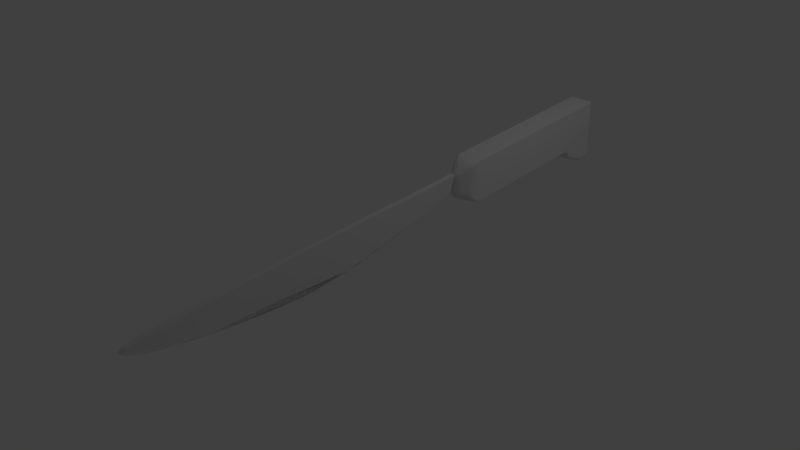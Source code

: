 # Source: Knife.blend  (saved by Blender 2.72.0; exported with 4.5.12 LTS)
import bpy
from mathutils import Matrix  # noqa: F401  (used for matrix-valued properties, if any)

bpy.ops.wm.read_factory_settings(use_empty=True)
scene = bpy.context.scene
scene.name = 'Scene'

# ---- collections
col_collection_1 = bpy.data.collections.new('Collection 1'); scene.collection.children.link(col_collection_1)

# ---- materials (node trees are filled in below, after node groups)
mat_material = bpy.data.materials.new('Material')
mat_material.alpha_threshold = 0.0
mat_material.use_transparent_shadow = False
mat_material.roughness = 0.5
mat_material.line_color = (0.0, 0.0, 0.0, 1.0)

# ---- material node trees

# ---- world
world_world = bpy.data.worlds.new('World'); scene.world = world_world
world_world.color = (0.05088, 0.05088, 0.05088)
world_world.use_sun_shadow = False
world_world.sun_shadow_jitter_overblur = 0.0
world_world.cycles.sampling_method = 'MANUAL'
world_world.cycles.sample_map_resolution = 256

# ---- lights
light_lamp = bpy.data.lights.new('Lamp', 'POINT')
light_lamp.transmission_factor = 0.0
light_lamp.cutoff_distance = 30.0
light_lamp.energy = 100.0
light_lamp.shadow_buffer_clip_start = 1.001
light_lamp.shadow_soft_size = 0.1
light_lamp.shadow_maximum_resolution = 0.006
light_lamp.use_absolute_resolution = True
light_lamp.cycles.use_multiple_importance_sampling = False

# ---- meshes
me_mesh = bpy.data.meshes.new('Mesh')
me_mesh.from_pydata([(1.0, 1.51e-07, -8.742e-08), (0.8185, 0.02509, -6.832e-08), (0.6261, 0.06052, -4.982e-08), (0.4237, 0.1039, -3.174e-08), (0.2123, 0.1529, -1.393e-08), (-0.007104, 0.205, 3.758e-09), (-0.2337, 0.258, 2.149e-08), (-0.4665, 0.3093, 3.942e-08), (-0.7045, 0.3567, 5.772e-08), (-0.9468, 0.3977, 7.653e-08), (-1.192, 0.4299, 9.601e-08), (-1.441, 0.451, 1.163e-07), (-1.69, 0.4586, 1.376e-07), (-1.967, 0.4448, 1.562e-07), (-2.288, 0.4064, 1.688e-07), (-2.635, 0.348, 1.765e-07), (-2.991, 0.2739, 1.805e-07), (-3.34, 0.1887, 1.819e-07), (-3.664, 0.09681, 1.818e-07), (-3.947, 0.002737, 1.811e-07), (-4.171, -0.08904, 1.812e-07), (-4.319, -0.1741, 1.83e-07), (-4.375, -0.2478, -0.05), (-4.322, -0.3058, -0.05), (-4.142, -0.3437, -0.05), (-3.996, -0.3525, -0.05), (-3.762, -0.3588, -0.05), (-3.458, -0.3631, -0.05), (-3.1, -0.3654, -0.05), (-2.708, -0.3661, -0.05), (-2.299, -0.3653, -0.05), (-1.891, -0.3633, -0.05), (-1.501, -0.3603, -0.05), (-1.148, -0.3566, -0.05), (-0.8496, -0.3525, -0.05), (-0.6236, -0.3481, -0.05), (-0.4878, -0.3437, -0.05), (-0.2217, -0.3319, -0.05), (0.01577, -0.3249, -0.05), (0.2271, -0.3218, -0.05), (0.4147, -0.3219, -0.05), (0.5811, -0.3245, -0.05), (0.7286, -0.3286, -0.05), (0.8597, -0.3336, -0.05), (0.977, -0.3386, -0.05), (1.083, -0.3429, -0.05), (1.179, -0.3457, -0.05), (1.269, -0.3462, -0.05), (1.355, -0.3437, -0.05), (1.598, -0.3263, -0.05), (1.768, -0.3035, -0.05), (1.873, -0.2764, -0.05), (1.919, -0.246, -0.05), (1.914, -0.2131, -4.059e-08), (1.863, -0.1789, -5.731e-08), (1.774, -0.1443, -7.412e-08), (1.655, -0.1103, -8.897e-08), (1.51, -0.07787, -9.978e-08), (1.349, -0.04801, -1.045e-07), (1.176, -0.02173, -1.011e-07), (-4.375, -0.2478, 0.05), (-4.322, -0.3058, 0.05), (-4.142, -0.3437, 0.05), (-3.996, -0.3525, 0.05), (-3.762, -0.3588, 0.05), (-3.458, -0.3631, 0.05), (-3.1, -0.3654, 0.05), (-2.708, -0.3661, 0.05), (-2.299, -0.3653, 0.05), (-1.891, -0.3633, 0.05), (-1.501, -0.3603, 0.05), (-1.148, -0.3566, 0.05), (-0.8496, -0.3525, 0.05), (-0.6236, -0.3481, 0.05), (-0.4878, -0.3437, 0.05), (-0.2217, -0.3319, 0.05), (0.01577, -0.3249, 0.05), (0.2271, -0.3218, 0.05), (0.4147, -0.3219, 0.05), (0.5811, -0.3245, 0.05), (0.7286, -0.3286, 0.05), (0.8597, -0.3336, 0.05), (0.977, -0.3386, 0.05), (1.083, -0.3429, 0.05), (1.179, -0.3457, 0.05), (1.269, -0.3462, 0.05), (1.355, -0.3437, 0.05), (1.598, -0.3263, 0.05), (1.768, -0.3035, 0.05), (1.873, -0.2764, 0.05), (1.919, -0.246, 0.05)], [], [(60, 21, 22), (23, 61, 60, 22), (24, 62, 61, 23), (25, 63, 62, 24), (26, 27, 28, 29, 30, 31, 32, 33, 34, 35, 36, 37, 38, 39, 40, 41, 42, 43, 44, 45, 46, 47, 48, 49, 50, 51, 52, 90, 89, 88, 87, 86, 85, 84, 83, 82, 81, 80, 79, 78, 77, 76, 75, 74, 73, 72, 71, 70, 69, 68, 67, 66, 65, 64, 63, 25), (53, 90, 52), (0, 1, 2, 3, 4, 5, 6, 7, 8, 9, 10, 11, 12, 13, 14, 15, 16, 17, 18, 19, 20, 21, 60, 61, 62, 63, 64, 65, 66, 67, 68, 69, 70, 71, 72, 73, 74, 75, 76, 77, 78, 79, 80, 81, 82, 83, 84, 85, 86, 87, 88, 89, 90, 53, 54, 55, 56, 57, 58, 59), (0, 59, 58, 57, 56, 55, 54, 52, 51, 50, 49, 48, 47, 46, 45, 44, 43, 42, 41, 40, 39, 38, 37, 36, 35, 34, 33, 32, 31, 30, 29, 28, 27, 26, 25, 24, 23, 22, 21, 20, 19, 18, 17, 16, 15, 14, 13, 12, 11, 10, 9, 8, 7, 6, 5, 4, 3, 2, 1)])
_uv = me_mesh.uv_layers.new(name='UVMap')
_uv.uv.foreach_set('vector', [0.952, 0.009181, 1.0, 0.0, 1.0, 0.01673, 0.952, 0.009215, 0.8974, 0.009215, 0.8974, 0.0, 0.952, 0.0, 0.952, 0.03817, 0.8974, 0.03817, 0.8974, 0.009215, 0.952, 0.009215, 0.952, 0.06133, 0.8974, 0.06133, 0.8974, 0.03817, 0.952, 0.03817, 0.952, 0.09847, 0.952, 0.1468, 0.952, 0.2034, 0.952, 0.2655, 0.952, 0.3303, 0.952, 0.3949, 0.952, 0.4565, 0.952, 0.5124, 0.952, 0.5595, 0.952, 0.5953, 0.952, 0.6167, 0.952, 0.6587, 0.952, 0.6962, 0.952, 0.7296, 0.952, 0.7593, 0.952, 0.7857, 0.952, 0.8091, 0.952, 0.8299, 0.952, 0.8485, 0.952, 0.8653, 0.952, 0.8807, 0.952, 0.895, 0.952, 0.9085, 0.952, 0.9467, 0.952, 0.9734, 0.952, 0.9896, 0.952, 0.9965, 0.8974, 0.9965, 0.8974, 0.9896, 0.8974, 0.9734, 0.8974, 0.9467, 0.8974, 0.9085, 0.8974, 0.895, 0.8974, 0.8807, 0.8974, 0.8653, 0.8974, 0.8485, 0.8974, 0.8299, 0.8974, 0.8091, 0.8974, 0.7857, 0.8974, 0.7593, 0.8974, 0.7296, 0.8974, 0.6962, 0.8974, 0.6587, 0.8974, 0.6167, 0.8974, 0.5953, 0.8974, 0.5595, 0.8974, 0.5124, 0.8974, 0.4565, 0.8974, 0.3949, 0.8974, 0.3303, 0.8974, 0.2655, 0.8974, 0.2034, 0.8974, 0.1468, 0.8974, 0.09847, 0.8974, 0.06133, 0.952, 0.06133, 0.952, 0.02467, 0.9701, 0.01673, 0.9701, 0.03261, 0.7059, 0.8542, 0.6917, 0.8253, 0.6719, 0.7948, 0.6477, 0.7627, 0.6205, 0.7292, 0.5915, 0.6943, 0.562, 0.6584, 0.5334, 0.6214, 0.507, 0.5837, 0.484, 0.5452, 0.4657, 0.5062, 0.4535, 0.4668, 0.4487, 0.4272, 0.4554, 0.3831, 0.4753, 0.3321, 0.506, 0.277, 0.5453, 0.2203, 0.5906, 0.1648, 0.6396, 0.1133, 0.6899, 0.06831, 0.7391, 0.03264, 0.7849, 0.008975, 0.8273, 0.0, 0.859, 0.008429, 0.8801, 0.03696, 0.8853, 0.06007, 0.8895, 0.09725, 0.8927, 0.1456, 0.895, 0.2024, 0.8965, 0.2647, 0.8973, 0.3298, 0.8974, 0.3946, 0.8969, 0.4565, 0.8959, 0.5126, 0.8946, 0.56, 0.8928, 0.5959, 0.8908, 0.6175, 0.8852, 0.6598, 0.8821, 0.6975, 0.8811, 0.7311, 0.8817, 0.7609, 0.8835, 0.7873, 0.8862, 0.8108, 0.8893, 0.8316, 0.8924, 0.8502, 0.895, 0.867, 0.8968, 0.8823, 0.8974, 0.8967, 0.8962, 0.9103, 0.8875, 0.9489, 0.8756, 0.976, 0.8612, 0.9926, 0.8448, 1.0, 0.8244, 0.9991, 0.8057, 0.9911, 0.7866, 0.9771, 0.7678, 0.958, 0.7497, 0.9352, 0.733, 0.9095, 0.7182, 0.8821, 0.2572, 0.1458, 0.2695, 0.1179, 0.2843, 0.09052, 0.301, 0.06485, 0.3191, 0.04196, 0.3379, 0.02294, 0.357, 0.008878, 0.3961, 0.0, 0.4125, 0.007357, 0.427, 0.02403, 0.4388, 0.05111, 0.4476, 0.08969, 0.4487, 0.1033, 0.4481, 0.1177, 0.4463, 0.133, 0.4437, 0.1498, 0.4406, 0.1684, 0.4375, 0.1892, 0.4348, 0.2127, 0.433, 0.2391, 0.4324, 0.2689, 0.4334, 0.3025, 0.4365, 0.3402, 0.4421, 0.3825, 0.4441, 0.4041, 0.4459, 0.44, 0.4473, 0.4874, 0.4482, 0.5435, 0.4487, 0.6054, 0.4486, 0.6702, 0.4478, 0.7353, 0.4463, 0.7976, 0.444, 0.8544, 0.4408, 0.9028, 0.4366, 0.9399, 0.4314, 0.963, 0.4103, 0.9916, 0.3786, 1.0, 0.3362, 0.991, 0.2904, 0.9674, 0.2412, 0.9317, 0.1909, 0.8867, 0.1419, 0.8352, 0.09658, 0.7797, 0.05735, 0.723, 0.02659, 0.6679, 0.006678, 0.6169, 0.0, 0.5728, 0.004844, 0.5332, 0.01704, 0.4938, 0.03529, 0.4548, 0.05829, 0.4163, 0.08474, 0.3786, 0.1133, 0.3416, 0.1428, 0.3057, 0.1718, 0.2708, 0.199, 0.2373, 0.2232, 0.2052, 0.243, 0.1747])
me_mesh.use_remesh_preserve_volume = False
me_mesh.use_remesh_preserve_attributes = False
me_mesh.use_mirror_vertex_groups = False
me_mesh.update()
me_cube = bpy.data.meshes.new('Cube')
me_cube.from_pydata([(-0.2401, -0.7049, -0.4), (0.2399, -0.7049, -0.4), (-0.2401, 2.428, -0.6), (-0.1894, 2.279, -0.6314), (-0.2401, 2.2, -0.5154), (-0.2392, 2.402, -0.6144), (-0.2352, 2.374, -0.6267), (-0.2274, 2.345, -0.6353), (-0.2162, 2.318, -0.6386), (-0.2031, 2.296, -0.6368), (-0.1967, 2.257, -0.6214), (-0.2052, 2.237, -0.6067), (-0.2147, 2.22, -0.5867), (-0.2243, 2.208, -0.5631), (-0.2328, 2.201, -0.5388), (0.2399, 2.2, -0.5154), (0.1891, 2.279, -0.6314), (0.2399, 2.428, -0.6), (0.2326, 2.201, -0.5388), (0.224, 2.208, -0.5631), (0.2145, 2.22, -0.5866), (0.205, 2.237, -0.6067), (0.1964, 2.257, -0.6214), (0.2028, 2.296, -0.6368), (0.2159, 2.318, -0.6386), (0.2271, 2.345, -0.6353), (0.235, 2.374, -0.6268), (0.2389, 2.402, -0.6144), (0.1891, 2.915, -0.8), (-0.1894, 2.915, -0.8), (-0.1894, 2.621, -0.7686), (-0.2401, 2.716, -0.7154), (-0.1894, 2.785, -0.8), (-0.203, 2.631, -0.7705), (-0.216, 2.644, -0.7686), (-0.2274, 2.661, -0.7616), (-0.1894, 2.644, -0.7769), (-0.2033, 2.654, -0.7773), (-0.2161, 2.665, -0.7756), (-0.2265, 2.677, -0.7708), (-0.1894, 2.671, -0.785), (-0.2034, 2.678, -0.7841), (-0.2156, 2.684, -0.7821), (-0.2247, 2.692, -0.7786), (-0.222, 2.703, -0.7835), (-0.239, 2.726, -0.7381), (-0.235, 2.738, -0.7599), (-0.2274, 2.75, -0.7788), (-0.239, 2.699, -0.7328), (-0.2363, 2.709, -0.7506), (-0.2328, 2.721, -0.7674), (-0.2265, 2.732, -0.7814), (-0.235, 2.68, -0.7487), (-0.2325, 2.693, -0.7618), (-0.2297, 2.705, -0.7737), (-0.2247, 2.715, -0.7832), (-0.1894, 2.76, -0.7993), (-0.1894, 2.732, -0.7968), (-0.1894, 2.702, -0.7921), (-0.203, 2.775, -0.7981), (-0.2032, 2.751, -0.7956), (-0.2034, 2.727, -0.7936), (-0.2034, 2.702, -0.7902), (-0.2161, 2.763, -0.7914), (-0.216, 2.742, -0.7901), (-0.2156, 2.722, -0.7893), (-0.215, 2.702, -0.7872), (0.1891, 2.785, -0.8), (0.2399, 2.716, -0.7154), (0.1891, 2.621, -0.7686), (0.2027, 2.775, -0.7981), (0.2158, 2.763, -0.7915), (0.2271, 2.75, -0.7788), (0.1891, 2.76, -0.7993), (0.2031, 2.751, -0.7959), (0.2159, 2.742, -0.7906), (0.2262, 2.732, -0.7815), (0.1891, 2.732, -0.7968), (0.2032, 2.726, -0.7935), (0.2153, 2.722, -0.7893), (0.2244, 2.716, -0.7832), (0.2217, 2.703, -0.7835), (0.2388, 2.699, -0.7328), (0.2347, 2.68, -0.7487), (0.2271, 2.661, -0.7616), (0.2388, 2.726, -0.7381), (0.236, 2.71, -0.7507), (0.2325, 2.693, -0.762), (0.2263, 2.677, -0.7708), (0.2347, 2.738, -0.7599), (0.2323, 2.721, -0.7673), (0.2294, 2.705, -0.7737), (0.2244, 2.692, -0.7786), (0.1891, 2.644, -0.7769), (0.1891, 2.671, -0.785), (0.1891, 2.701, -0.7921), (0.2027, 2.631, -0.7705), (0.203, 2.654, -0.777), (0.2031, 2.678, -0.7841), (0.2031, 2.702, -0.7902), (0.2158, 2.645, -0.7686), (0.2158, 2.665, -0.7752), (0.2153, 2.684, -0.782), (0.2147, 2.702, -0.7872), (-0.2401, 2.906, -0.4), (-0.1836, 3.0, -0.4), (-0.2391, 2.931, -0.4), (-0.2347, 2.955, -0.4), (-0.2259, 2.976, -0.4), (-0.2134, 2.991, -0.4), (-0.1988, 2.998, -0.4), (-0.1836, 3.0, 0.4), (-0.2401, 2.906, 0.4), (-0.1988, 2.998, 0.4), (-0.2134, 2.991, 0.4), (-0.2259, 2.976, 0.4), (-0.2347, 2.956, 0.4), (-0.2391, 2.931, 0.4), (-0.2401, 2.906, -0.6), (-0.1836, 3.0, -0.6), (-0.2391, 2.931, -0.6), (-0.2347, 2.955, -0.6), (-0.2259, 2.976, -0.6), (-0.2134, 2.991, -0.6), (-0.1988, 2.998, -0.6), (-0.1836, 3.0, -0.7154), (-0.2401, 2.906, -0.7154), (-0.1988, 2.998, -0.7154), (-0.2134, 2.991, -0.7154), (-0.2259, 2.976, -0.7154), (-0.2347, 2.955, -0.7154), (-0.2391, 2.931, -0.7154), (-0.1827, 2.998, -0.7382), (-0.2391, 2.904, -0.7382), (-0.1979, 2.997, -0.7382), (-0.2125, 2.989, -0.7382), (-0.225, 2.975, -0.7382), (-0.2337, 2.954, -0.7382), (-0.2381, 2.93, -0.7382), (-0.1787, 2.992, -0.7601), (-0.2352, 2.898, -0.76), (-0.1939, 2.99, -0.7601), (-0.2085, 2.983, -0.7601), (-0.221, 2.968, -0.76), (-0.2298, 2.947, -0.76), (-0.2342, 2.923, -0.76), (-0.1708, 2.979, -0.7788), (-0.2274, 2.885, -0.7788), (-0.1861, 2.977, -0.7788), (-0.2007, 2.97, -0.7788), (-0.2132, 2.955, -0.7788), (-0.222, 2.934, -0.7788), (-0.2264, 2.91, -0.7788), (-0.1596, 2.96, -0.7919), (-0.2161, 2.866, -0.7917), (-0.1748, 2.958, -0.7918), (-0.1895, 2.951, -0.7918), (-0.202, 2.936, -0.7918), (-0.2107, 2.916, -0.7918), (-0.2151, 2.891, -0.7917), (-0.203, 2.844, -0.7983), (-0.1465, 2.938, -0.7985), (-0.1894, 2.915, -0.8), (-0.202, 2.869, -0.7983), (-0.1976, 2.894, -0.7984), (-0.1889, 2.915, -0.7984), (-0.1764, 2.929, -0.7984), (-0.1617, 2.936, -0.7985), (0.1812, 3.0, -0.4), (0.2399, 2.902, -0.4), (0.197, 2.998, -0.4), (0.2122, 2.991, -0.4), (0.2251, 2.975, -0.4), (0.2342, 2.954, -0.4), (0.2388, 2.929, -0.4), (0.2399, 2.902, 0.4), (0.1812, 3.0, 0.4), (0.2388, 2.929, 0.4), (0.2342, 2.954, 0.4), (0.2252, 2.975, 0.4), (0.2122, 2.991, 0.4), (0.197, 2.998, 0.4), (0.1812, 3.0, -0.6), (0.2399, 2.902, -0.6), (0.197, 2.998, -0.6), (0.2122, 2.991, -0.6), (0.2251, 2.975, -0.6), (0.2342, 2.954, -0.6), (0.2388, 2.929, -0.6), (0.2399, 2.902, -0.7154), (0.1812, 3.0, -0.7154), (0.2388, 2.929, -0.7154), (0.2342, 2.954, -0.7154), (0.2251, 2.975, -0.7154), (0.2122, 2.991, -0.7154), (0.197, 2.998, -0.7154), (0.1441, 2.938, -0.7985), (0.2028, 2.84, -0.7983), (0.1891, 2.915, -0.8), (0.1599, 2.936, -0.7985), (0.1751, 2.929, -0.7984), (0.188, 2.914, -0.7984), (0.1971, 2.892, -0.7984), (0.2017, 2.867, -0.7983), (0.2158, 2.862, -0.7917), (0.1572, 2.96, -0.7919), (0.2148, 2.889, -0.7917), (0.2102, 2.914, -0.7918), (0.2012, 2.936, -0.7918), (0.1882, 2.951, -0.7918), (0.173, 2.958, -0.7918), (0.2271, 2.881, -0.7788), (0.1684, 2.979, -0.7788), (0.2261, 2.907, -0.7788), (0.2215, 2.933, -0.7788), (0.2124, 2.954, -0.7788), (0.1994, 2.969, -0.7788), (0.1843, 2.977, -0.7788), (0.2349, 2.894, -0.76), (0.1763, 2.992, -0.7601), (0.2338, 2.92, -0.76), (0.2293, 2.946, -0.76), (0.2202, 2.967, -0.76), (0.2073, 2.982, -0.7601), (0.1921, 2.99, -0.7601), (0.2389, 2.901, -0.7382), (0.1802, 2.998, -0.7382), (0.2378, 2.927, -0.7382), (0.2333, 2.952, -0.7382), (0.2242, 2.974, -0.7382), (0.2112, 2.989, -0.7382), (0.1961, 2.997, -0.7382), (-0.2401, 2.2, -0.5154), (-0.2401, 1.951, -0.4), (-0.2401, 2.315, -0.4), (-0.2401, 2.195, -0.4843), (-0.2401, 2.176, -0.4545), (-0.2401, 2.137, -0.429), (-0.2401, 2.082, -0.4111), (-0.2401, 2.018, -0.4021), (0.2399, 1.951, -0.4), (0.2399, 2.2, -0.5154), (0.2399, 2.449, -0.4), (0.2399, 2.018, -0.4021), (0.2399, 2.082, -0.4111), (0.2399, 2.137, -0.4289), (0.2399, 2.176, -0.4545), (0.2399, 2.195, -0.4843), (0.1669, -1.096, -0.2093), (0.01686, -1.104, -0.3385), (0.2399, -0.8791, -0.4), (0.1539, -1.11, -0.2373), (0.1349, -1.12, -0.2658), (0.1094, -1.125, -0.2928), (0.1864, -1.068, -0.2368), (0.1751, -1.074, -0.2673), (0.1604, -1.081, -0.2944), (0.1402, -1.085, -0.3175), (0.2052, -1.034, -0.2689), (0.1949, -1.039, -0.297), (0.1818, -1.045, -0.3199), (0.1649, -1.05, -0.3375), (0.1788, -1.026, -0.3488), (0.04892, -1.074, -0.3549), (0.08645, -1.037, -0.3707), (0.1283, -0.9958, -0.3846), (0.04725, -1.115, -0.3291), (0.0827, -1.078, -0.346), (0.1181, -1.041, -0.3626), (0.1526, -1.005, -0.3748), (0.07875, -1.123, -0.3142), (0.1136, -1.082, -0.3341), (0.1445, -1.046, -0.3517), (0.1707, -1.016, -0.3624), (0.2383, -0.9133, -0.3726), (0.2325, -0.9521, -0.3405), (0.2216, -0.9938, -0.3047), (0.2078, -0.9135, -0.3987), (0.2119, -0.9424, -0.3761), (0.2141, -0.9718, -0.3523), (0.21, -1.004, -0.3257), (0.1702, -0.9529, -0.3938), (0.1835, -0.9726, -0.3778), (0.1936, -0.9924, -0.3608), (0.1951, -1.015, -0.3415), (-0.2401, -0.8791, -0.4), (-0.06331, -1.104, -0.3385), (-0.1903, -1.11, -0.1976), (-0.2147, -0.9135, -0.3987), (-0.1849, -0.9529, -0.3938), (-0.1517, -0.9958, -0.3846), (-0.2391, -0.9136, -0.3709), (-0.2183, -0.9429, -0.3748), (-0.1963, -0.9728, -0.3772), (-0.172, -1.006, -0.3742), (-0.2351, -0.9535, -0.3368), (-0.2205, -0.9736, -0.3492), (-0.2048, -0.9937, -0.3588), (-0.1874, -1.017, -0.361), (-0.1949, -1.028, -0.3465), (-0.09268, -1.116, -0.3284), (-0.122, -1.125, -0.3122), (-0.149, -1.13, -0.289), (-0.08876, -1.074, -0.3549), (-0.1194, -1.079, -0.3457), (-0.1465, -1.085, -0.3329), (-0.1694, -1.088, -0.3146), (-0.1185, -1.037, -0.3707), (-0.146, -1.042, -0.3619), (-0.1684, -1.048, -0.3503), (-0.1858, -1.052, -0.335), (-0.2036, -1.078, -0.2267), (-0.2164, -1.04, -0.2607), (-0.2276, -0.9973, -0.2988), (-0.1829, -1.12, -0.2284), (-0.1959, -1.082, -0.2594), (-0.2091, -1.044, -0.2907), (-0.2186, -1.007, -0.3214), (-0.1695, -1.127, -0.2596), (-0.1851, -1.086, -0.2893), (-0.1991, -1.049, -0.3158), (-0.2073, -1.018, -0.3385), (0.01686, -1.104, 0.3385), (0.1669, -1.096, 0.2093), (0.2399, -0.8791, 0.4), (0.04722, -1.115, 0.3291), (0.07871, -1.123, 0.3142), (0.1094, -1.125, 0.2928), (0.04895, -1.074, 0.3549), (0.0831, -1.078, 0.3464), (0.1136, -1.083, 0.3346), (0.14, -1.085, 0.3177), (0.0865, -1.037, 0.3707), (0.1186, -1.041, 0.3626), (0.1446, -1.046, 0.3518), (0.1648, -1.05, 0.3376), (0.1788, -1.026, 0.3488), (0.1864, -1.068, 0.2368), (0.2051, -1.034, 0.2688), (0.2216, -0.9939, 0.3046), (0.1538, -1.11, 0.2374), (0.1747, -1.074, 0.2669), (0.195, -1.039, 0.2966), (0.2098, -1.004, 0.3257), (0.1349, -1.12, 0.2659), (0.1598, -1.081, 0.2944), (0.1817, -1.045, 0.3198), (0.195, -1.015, 0.3415), (0.2078, -0.9135, 0.3987), (0.1703, -0.9529, 0.3938), (0.1284, -0.9958, 0.3846), (0.2383, -0.9134, 0.3725), (0.2119, -0.9423, 0.3761), (0.1839, -0.9723, 0.3782), (0.1527, -1.005, 0.3749), (0.2325, -0.9521, 0.3404), (0.2138, -0.9721, 0.3519), (0.1936, -0.9924, 0.3608), (0.1706, -1.016, 0.3624), (-0.2401, -0.8791, 0.4), (-0.1903, -1.11, 0.1976), (-0.06331, -1.104, 0.3385), (-0.2391, -0.9136, 0.3709), (-0.2351, -0.9535, 0.3368), (-0.2276, -0.9973, 0.2988), (-0.2147, -0.9135, 0.3987), (-0.2183, -0.9428, 0.3748), (-0.2207, -0.9732, 0.3495), (-0.2187, -1.007, 0.3214), (-0.1849, -0.9529, 0.3938), (-0.196, -0.9732, 0.3769), (-0.2048, -0.9937, 0.3588), (-0.2074, -1.017, 0.3384), (-0.1949, -1.028, 0.3465), (-0.1829, -1.12, 0.2284), (-0.1695, -1.127, 0.2595), (-0.149, -1.13, 0.289), (-0.2036, -1.078, 0.2267), (-0.1964, -1.082, 0.2599), (-0.1856, -1.087, 0.2893), (-0.1695, -1.088, 0.3144), (-0.2164, -1.04, 0.2608), (-0.2091, -1.044, 0.2911), (-0.1992, -1.049, 0.3158), (-0.1858, -1.052, 0.335), (-0.08874, -1.074, 0.3549), (-0.1185, -1.037, 0.3707), (-0.1517, -0.9958, 0.3846), (-0.09271, -1.116, 0.3284), (-0.119, -1.079, 0.3453), (-0.1456, -1.042, 0.362), (-0.1719, -1.006, 0.3741), (-0.122, -1.125, 0.3122), (-0.1464, -1.085, 0.3324), (-0.1684, -1.048, 0.3503), (-0.1874, -1.017, 0.3609), (-0.1078, -1.3, -0.1019), (-0.05245, -1.196, -0.2844), (0.08607, -1.204, -0.1461), (-0.09981, -1.298, -0.1355), (-0.0905, -1.29, -0.1715), (-0.08013, -1.274, -0.2079), (-0.07392, -1.298, -0.1083), (-0.06582, -1.293, -0.1422), (-0.05846, -1.286, -0.1752), (-0.05066, -1.274, -0.2059), (-0.03702, -1.29, -0.1157), (-0.03228, -1.286, -0.1482), (-0.02891, -1.281, -0.1777), (-0.02471, -1.273, -0.2027), (-0.006896, -1.269, -0.1985), (-0.02376, -1.209, -0.2737), (0.005793, -1.219, -0.2572), (0.03431, -1.224, -0.2342), (-0.06044, -1.224, -0.2653), (-0.03218, -1.233, -0.2531), (-0.004626, -1.24, -0.24), (0.01982, -1.243, -0.2222), (-0.06976, -1.25, -0.2399), (-0.04137, -1.255, -0.2311), (-0.0154, -1.258, -0.2222), (0.005416, -1.259, -0.2097), (0.064, -1.229, -0.1398), (0.03568, -1.254, -0.1323), (0.001124, -1.276, -0.124), (0.07465, -1.214, -0.1755), (0.05132, -1.236, -0.1691), (0.02713, -1.258, -0.1618), (-0.0004756, -1.275, -0.1545), (0.05762, -1.222, -0.2055), (0.03733, -1.241, -0.1973), (0.01779, -1.259, -0.1885), (-0.003292, -1.273, -0.1808), (-0.1544, -1.19, -0.1506), (-0.02189, -1.196, -0.2844), (0.01633, -1.3, -0.1019), (-0.1462, -1.202, -0.1803), (-0.1318, -1.211, -0.2103), (-0.1104, -1.215, -0.2384), (-0.1384, -1.219, -0.1436), (-0.128, -1.228, -0.1728), (-0.1164, -1.234, -0.2008), (-0.09959, -1.237, -0.2251), (-0.1161, -1.248, -0.1354), (-0.1082, -1.252, -0.1645), (-0.1001, -1.254, -0.1909), (-0.08804, -1.255, -0.2117), (-0.07747, -1.267, -0.2), (-0.01637, -1.224, -0.2653), (-0.009943, -1.25, -0.2399), (-0.002782, -1.274, -0.208), (-0.05209, -1.206, -0.2753), (-0.04635, -1.23, -0.2543), (-0.04005, -1.254, -0.2323), (-0.03361, -1.273, -0.2065), (-0.08231, -1.213, -0.2603), (-0.07487, -1.235, -0.2417), (-0.06696, -1.255, -0.2237), (-0.06002, -1.271, -0.2037), (-0.01708, -1.298, -0.1089), (-0.05213, -1.289, -0.1171), (-0.08675, -1.272, -0.1262), (0.01081, -1.298, -0.1356), (-0.0229, -1.292, -0.1427), (-0.05537, -1.285, -0.1493), (-0.08496, -1.272, -0.1562), (0.004379, -1.29, -0.1716), (-0.02816, -1.285, -0.1758), (-0.05745, -1.279, -0.1787), (-0.08186, -1.27, -0.1823), (-0.1078, -1.3, 0.1019), (0.08607, -1.204, 0.1461), (-0.05245, -1.196, 0.2844), (-0.07396, -1.298, 0.1083), (-0.03706, -1.29, 0.1157), (0.00108, -1.276, 0.124), (-0.0998, -1.298, 0.1356), (-0.06589, -1.293, 0.1422), (-0.03247, -1.286, 0.1481), (-0.0006508, -1.275, 0.1544), (-0.09049, -1.29, 0.1716), (-0.05836, -1.285, 0.1753), (-0.02892, -1.281, 0.1777), (-0.003315, -1.273, 0.1807), (-0.006896, -1.269, 0.1985), (0.07466, -1.214, 0.1755), (0.05764, -1.222, 0.2055), (0.03434, -1.224, 0.2341), (0.06397, -1.229, 0.1398), (0.05131, -1.237, 0.169), (0.03781, -1.242, 0.1973), (0.01997, -1.243, 0.2221), (0.03565, -1.254, 0.1323), (0.02663, -1.258, 0.1618), (0.01779, -1.259, 0.1885), (0.005445, -1.259, 0.2097), (-0.06044, -1.224, 0.2653), (-0.06974, -1.25, 0.2399), (-0.08012, -1.274, 0.208), (-0.02373, -1.209, 0.2737), (-0.03209, -1.233, 0.2531), (-0.04127, -1.255, 0.2316), (-0.05051, -1.274, 0.2061), (0.005827, -1.219, 0.2572), (-0.004612, -1.239, 0.2395), (-0.01538, -1.258, 0.2222), (-0.02464, -1.273, 0.2028), (-0.02189, -1.196, 0.2844), (-0.1544, -1.19, 0.1506), (0.01633, -1.3, 0.1019), (-0.05206, -1.206, 0.2753), (-0.08227, -1.213, 0.2603), (-0.1103, -1.215, 0.2385), (-0.01636, -1.224, 0.2653), (-0.04637, -1.231, 0.2543), (-0.07494, -1.236, 0.2422), (-0.09948, -1.237, 0.2253), (-0.009935, -1.25, 0.2399), (-0.04, -1.254, 0.2318), (-0.06695, -1.255, 0.2237), (-0.08803, -1.255, 0.2117), (-0.07747, -1.267, 0.2), (-0.1385, -1.219, 0.1436), (-0.1161, -1.248, 0.1354), (-0.08679, -1.272, 0.1263), (-0.1462, -1.202, 0.1804), (-0.128, -1.227, 0.1728), (-0.1087, -1.252, 0.1646), (-0.08511, -1.272, 0.1563), (-0.1318, -1.211, 0.2104), (-0.1158, -1.234, 0.2008), (-0.1001, -1.254, 0.1909), (-0.08187, -1.27, 0.1824), (0.01081, -1.298, 0.1355), (0.004387, -1.29, 0.1715), (-0.002774, -1.274, 0.2079), (-0.01711, -1.298, 0.109), (-0.02287, -1.292, 0.1427), (-0.02808, -1.285, 0.1756), (-0.03349, -1.273, 0.2064), (-0.05217, -1.289, 0.1171), (-0.05543, -1.284, 0.1494), (-0.05745, -1.279, 0.1787), (-0.05997, -1.271, 0.2037)], [], [(241, 232, 4, 15), (226, 132, 125, 190), (286, 249, 397, 434), (435, 396, 470, 509), (169, 242, 241, 15, 17, 183), (183, 17, 68, 189), (105, 168, 182, 119), (119, 182, 190, 125), (16, 3, 30, 69), (2, 118, 126, 31), (232, 234, 104, 118, 2, 4), (28, 67, 32, 29), (10, 9, 3), (11, 8, 9, 10), (12, 7, 8, 11), (13, 6, 7, 12), (5, 6, 13, 14), (2, 5, 14, 4), (23, 22, 16), (24, 21, 22, 23), (25, 20, 21, 24), (26, 19, 20, 25), (18, 19, 26, 27), (15, 18, 27, 17), (30, 33, 37, 36), (33, 34, 38, 37), (34, 35, 39, 38), (36, 37, 41, 40), (37, 38, 42, 41), (38, 39, 43, 42), (40, 41, 62, 58), (41, 42, 66, 62), (42, 43, 44, 66), (31, 45, 49, 48), (45, 46, 50, 49), (46, 47, 51, 50), (48, 49, 53, 52), (49, 50, 54, 53), (50, 51, 55, 54), (52, 53, 39, 35), (53, 54, 43, 39), (54, 55, 44, 43), (32, 56, 60, 59), (56, 57, 61, 60), (57, 58, 62, 61), (59, 60, 64, 63), (60, 61, 65, 64), (61, 62, 66, 65), (63, 64, 51, 47), (64, 65, 55, 51), (65, 66, 44, 55), (67, 70, 74, 73), (70, 71, 75, 74), (71, 72, 76, 75), (73, 74, 78, 77), (74, 75, 79, 78), (75, 76, 80, 79), (77, 78, 99, 95), (78, 79, 103, 99), (79, 80, 81, 103), (68, 82, 86, 85), (82, 83, 87, 86), (83, 84, 88, 87), (85, 86, 90, 89), (86, 87, 91, 90), (87, 88, 92, 91), (89, 90, 76, 72), (90, 91, 80, 76), (91, 92, 81, 80), (69, 93, 97, 96), (93, 94, 98, 97), (94, 95, 99, 98), (96, 97, 101, 100), (97, 98, 102, 101), (98, 99, 103, 102), (100, 101, 88, 84), (101, 102, 92, 88), (102, 103, 81, 92), (15, 4, 14, 18), (18, 14, 13, 19), (19, 13, 12, 20), (20, 12, 11, 21), (21, 11, 10, 22), (22, 10, 3, 16), (59, 160, 162, 29, 32), (63, 154, 160, 59), (47, 147, 154, 63), (46, 140, 147, 47), (45, 133, 140, 46), (189, 68, 85, 225), (225, 85, 89, 218), (218, 89, 72, 211), (211, 72, 71, 204), (204, 71, 70, 197), (28, 29, 162, 161, 196, 198), (219, 139, 132, 226), (212, 146, 139, 219), (205, 153, 146, 212), (198, 197, 70, 67, 28), (196, 161, 153, 205), (69, 30, 36, 93), (93, 36, 40, 94), (94, 40, 58, 95), (95, 58, 57, 77), (77, 57, 56, 73), (73, 56, 32, 67), (68, 17, 27, 82), (82, 27, 26, 83), (83, 26, 25, 84), (84, 25, 24, 100), (100, 24, 23, 96), (96, 23, 16, 69), (2, 31, 48, 5), (5, 48, 52, 6), (6, 52, 35, 7), (7, 35, 34, 8), (8, 34, 33, 9), (9, 33, 30, 3), (31, 126, 133, 45), (160, 163, 162), (163, 164, 162), (164, 165, 162), (165, 166, 162), (166, 167, 162), (167, 161, 162), (104, 112, 117, 106), (106, 117, 116, 107), (107, 116, 115, 108), (108, 115, 114, 109), (109, 114, 113, 110), (110, 113, 111, 105), (105, 119, 124, 110), (110, 124, 123, 109), (109, 123, 122, 108), (108, 122, 121, 107), (107, 121, 120, 106), (106, 120, 118, 104), (160, 154, 159, 163), (163, 159, 158, 164), (164, 158, 157, 165), (165, 157, 156, 166), (166, 156, 155, 167), (167, 155, 153, 161), (154, 147, 152, 159), (159, 152, 151, 158), (158, 151, 150, 157), (157, 150, 149, 156), (156, 149, 148, 155), (155, 148, 146, 153), (147, 140, 145, 152), (152, 145, 144, 151), (151, 144, 143, 150), (150, 143, 142, 149), (149, 142, 141, 148), (148, 141, 139, 146), (140, 133, 138, 145), (145, 138, 137, 144), (144, 137, 136, 143), (143, 136, 135, 142), (142, 135, 134, 141), (141, 134, 132, 139), (133, 126, 131, 138), (138, 131, 130, 137), (137, 130, 129, 136), (136, 129, 128, 135), (135, 128, 127, 134), (134, 127, 125, 132), (119, 125, 127, 124), (124, 127, 128, 123), (123, 128, 129, 122), (122, 129, 130, 121), (121, 130, 131, 120), (120, 131, 126, 118), (176, 168, 105, 111), (196, 199, 198), (199, 200, 198), (200, 201, 198), (201, 202, 198), (202, 203, 198), (203, 197, 198), (168, 176, 181, 170), (170, 181, 180, 171), (171, 180, 179, 172), (172, 179, 178, 173), (173, 178, 177, 174), (174, 177, 175, 169), (182, 168, 170, 184), (184, 170, 171, 185), (185, 171, 172, 186), (186, 172, 173, 187), (187, 173, 174, 188), (188, 174, 169, 183), (204, 197, 203, 206), (206, 203, 202, 207), (207, 202, 201, 208), (208, 201, 200, 209), (209, 200, 199, 210), (210, 199, 196, 205), (211, 204, 206, 213), (213, 206, 207, 214), (214, 207, 208, 215), (215, 208, 209, 216), (216, 209, 210, 217), (217, 210, 205, 212), (218, 211, 213, 220), (220, 213, 214, 221), (221, 214, 215, 222), (222, 215, 216, 223), (223, 216, 217, 224), (224, 217, 212, 219), (225, 218, 220, 227), (227, 220, 221, 228), (228, 221, 222, 229), (229, 222, 223, 230), (230, 223, 224, 231), (231, 224, 219, 226), (189, 225, 227, 191), (191, 227, 228, 192), (192, 228, 229, 193), (193, 229, 230, 194), (194, 230, 231, 195), (195, 231, 226, 190), (190, 182, 184, 195), (195, 184, 185, 194), (194, 185, 186, 193), (193, 186, 187, 192), (192, 187, 188, 191), (191, 188, 183, 189), (240, 1, 0, 233), (232, 235, 234), (235, 236, 234), (236, 237, 234), (237, 238, 234), (238, 239, 234), (239, 233, 234), (240, 243, 242), (243, 244, 242), (244, 245, 242), (245, 246, 242), (246, 247, 242), (247, 241, 242), (240, 233, 239, 243), (243, 239, 238, 244), (244, 238, 237, 245), (245, 237, 236, 246), (246, 236, 235, 247), (247, 235, 232, 241), (360, 287, 433, 508), (175, 177, 178, 179, 180, 181, 176, 111, 113, 114, 115, 116, 117, 112, 359, 324), (248, 323, 471, 398), (322, 361, 507, 472), (169, 175, 324, 250, 1, 240, 242), (285, 359, 112, 104, 234, 233, 0), (248, 251, 255, 254), (251, 252, 256, 255), (252, 253, 257, 256), (254, 255, 259, 258), (255, 256, 260, 259), (256, 257, 261, 260), (258, 259, 280, 276), (259, 260, 284, 280), (260, 261, 262, 284), (249, 263, 267, 266), (263, 264, 268, 267), (264, 265, 269, 268), (266, 267, 271, 270), (267, 268, 272, 271), (268, 269, 273, 272), (270, 271, 257, 253), (271, 272, 261, 257), (272, 273, 262, 261), (250, 274, 278, 277), (274, 275, 279, 278), (275, 276, 280, 279), (277, 278, 282, 281), (278, 279, 283, 282), (279, 280, 284, 283), (281, 282, 269, 265), (282, 283, 273, 269), (283, 284, 262, 273), (285, 288, 292, 291), (288, 289, 293, 292), (289, 290, 294, 293), (291, 292, 296, 295), (292, 293, 297, 296), (293, 294, 298, 297), (295, 296, 317, 313), (296, 297, 321, 317), (297, 298, 299, 321), (286, 300, 304, 303), (300, 301, 305, 304), (301, 302, 306, 305), (303, 304, 308, 307), (304, 305, 309, 308), (305, 306, 310, 309), (307, 308, 294, 290), (308, 309, 298, 294), (309, 310, 299, 298), (287, 311, 315, 314), (311, 312, 316, 315), (312, 313, 317, 316), (314, 315, 319, 318), (315, 316, 320, 319), (316, 317, 321, 320), (318, 319, 306, 302), (319, 320, 310, 306), (320, 321, 299, 310), (322, 325, 329, 328), (325, 326, 330, 329), (326, 327, 331, 330), (328, 329, 333, 332), (329, 330, 334, 333), (330, 331, 335, 334), (332, 333, 354, 350), (333, 334, 358, 354), (334, 335, 336, 358), (323, 337, 341, 340), (337, 338, 342, 341), (338, 339, 343, 342), (340, 341, 345, 344), (341, 342, 346, 345), (342, 343, 347, 346), (344, 345, 331, 327), (345, 346, 335, 331), (346, 347, 336, 335), (324, 348, 352, 351), (348, 349, 353, 352), (349, 350, 354, 353), (351, 352, 356, 355), (352, 353, 357, 356), (353, 354, 358, 357), (355, 356, 343, 339), (356, 357, 347, 343), (357, 358, 336, 347), (359, 362, 366, 365), (362, 363, 367, 366), (363, 364, 368, 367), (365, 366, 370, 369), (366, 367, 371, 370), (367, 368, 372, 371), (369, 370, 391, 387), (370, 371, 395, 391), (371, 372, 373, 395), (360, 374, 378, 377), (374, 375, 379, 378), (375, 376, 380, 379), (377, 378, 382, 381), (378, 379, 383, 382), (379, 380, 384, 383), (381, 382, 368, 364), (382, 383, 372, 368), (383, 384, 373, 372), (361, 385, 389, 388), (385, 386, 390, 389), (386, 387, 391, 390), (388, 389, 393, 392), (389, 390, 394, 393), (390, 391, 395, 394), (392, 393, 380, 376), (393, 394, 384, 380), (394, 395, 373, 384), (396, 399, 403, 402), (399, 400, 404, 403), (400, 401, 405, 404), (402, 403, 407, 406), (403, 404, 408, 407), (404, 405, 409, 408), (406, 407, 428, 424), (407, 408, 432, 428), (408, 409, 410, 432), (397, 411, 415, 414), (411, 412, 416, 415), (412, 413, 417, 416), (414, 415, 419, 418), (415, 416, 420, 419), (416, 417, 421, 420), (418, 419, 405, 401), (419, 420, 409, 405), (420, 421, 410, 409), (398, 422, 426, 425), (422, 423, 427, 426), (423, 424, 428, 427), (425, 426, 430, 429), (426, 427, 431, 430), (427, 428, 432, 431), (429, 430, 417, 413), (430, 431, 421, 417), (431, 432, 410, 421), (433, 436, 440, 439), (436, 437, 441, 440), (437, 438, 442, 441), (439, 440, 444, 443), (440, 441, 445, 444), (441, 442, 446, 445), (443, 444, 465, 461), (444, 445, 469, 465), (445, 446, 447, 469), (434, 448, 452, 451), (448, 449, 453, 452), (449, 450, 454, 453), (451, 452, 456, 455), (452, 453, 457, 456), (453, 454, 458, 457), (455, 456, 442, 438), (456, 457, 446, 442), (457, 458, 447, 446), (435, 459, 463, 462), (459, 460, 464, 463), (460, 461, 465, 464), (462, 463, 467, 466), (463, 464, 468, 467), (464, 465, 469, 468), (466, 467, 454, 450), (467, 468, 458, 454), (468, 469, 447, 458), (470, 473, 477, 476), (473, 474, 478, 477), (474, 475, 479, 478), (476, 477, 481, 480), (477, 478, 482, 481), (478, 479, 483, 482), (480, 481, 502, 498), (481, 482, 506, 502), (482, 483, 484, 506), (471, 485, 489, 488), (485, 486, 490, 489), (486, 487, 491, 490), (488, 489, 493, 492), (489, 490, 494, 493), (490, 491, 495, 494), (492, 493, 479, 475), (493, 494, 483, 479), (494, 495, 484, 483), (472, 496, 500, 499), (496, 497, 501, 500), (497, 498, 502, 501), (499, 500, 504, 503), (500, 501, 505, 504), (501, 502, 506, 505), (503, 504, 491, 487), (504, 505, 495, 491), (505, 506, 484, 495), (507, 510, 514, 513), (510, 511, 515, 514), (511, 512, 516, 515), (513, 514, 518, 517), (514, 515, 519, 518), (515, 516, 520, 519), (517, 518, 539, 535), (518, 519, 543, 539), (519, 520, 521, 543), (508, 522, 526, 525), (522, 523, 527, 526), (523, 524, 528, 527), (525, 526, 530, 529), (526, 527, 531, 530), (527, 528, 532, 531), (529, 530, 516, 512), (530, 531, 520, 516), (531, 532, 521, 520), (509, 533, 537, 536), (533, 534, 538, 537), (534, 535, 539, 538), (536, 537, 541, 540), (537, 538, 542, 541), (538, 539, 543, 542), (540, 541, 528, 524), (541, 542, 532, 528), (542, 543, 521, 532), (249, 286, 303, 263), (263, 303, 307, 264), (264, 307, 290, 265), (265, 290, 289, 281), (281, 289, 288, 277), (277, 288, 285, 250), (250, 324, 351, 274), (274, 351, 355, 275), (275, 355, 339, 276), (276, 339, 338, 258), (258, 338, 337, 254), (254, 337, 323, 248), (287, 360, 377, 311), (311, 377, 381, 312), (312, 381, 364, 313), (313, 364, 363, 295), (295, 363, 362, 291), (291, 362, 359, 285), (324, 359, 365, 348), (348, 365, 369, 349), (349, 369, 387, 350), (350, 387, 386, 332), (332, 386, 385, 328), (328, 385, 361, 322), (396, 435, 462, 399), (399, 462, 466, 400), (400, 466, 450, 401), (401, 450, 449, 418), (418, 449, 448, 414), (414, 448, 434, 397), (398, 471, 488, 422), (422, 488, 492, 423), (423, 492, 475, 424), (424, 475, 474, 406), (406, 474, 473, 402), (402, 473, 470, 396), (435, 509, 536, 459), (459, 536, 540, 460), (460, 540, 524, 461), (461, 524, 523, 443), (443, 523, 522, 439), (439, 522, 508, 433), (472, 507, 513, 496), (496, 513, 517, 497), (497, 517, 535, 498), (498, 535, 534, 480), (480, 534, 533, 476), (476, 533, 509, 470), (471, 323, 340, 485), (485, 340, 344, 486), (486, 344, 327, 487), (487, 327, 326, 503), (503, 326, 325, 499), (499, 325, 322, 472), (360, 508, 525, 374), (374, 525, 529, 375), (375, 529, 512, 376), (376, 512, 511, 392), (392, 511, 510, 388), (388, 510, 507, 361), (286, 434, 451, 300), (300, 451, 455, 301), (301, 455, 438, 302), (302, 438, 437, 318), (318, 437, 436, 314), (314, 436, 433, 287), (397, 249, 266, 411), (411, 266, 270, 412), (412, 270, 253, 413), (413, 253, 252, 429), (429, 252, 251, 425), (425, 251, 248, 398), (0, 1, 250, 285)])
_uv = me_cube.uv_layers.new(name='UVMap')
_uv.uv.foreach_set('vector', [0.0, 0.0, 0.0, 0.0, 0.0, 0.0, 0.0, 0.0, 0.9845, 0.2669, 0.8887, 0.2669, 0.8884, 0.2616, 0.9847, 0.2616, 0.7998, 0.7676, 0.821, 0.7675, 0.802, 0.7885, 0.81, 0.7885, 0.9518, 0.6884, 0.9191, 0.6884, 0.9191, 0.6406, 0.9518, 0.6406, 0.5231, 0.9698, 0.5233, 0.8636, 0.5537, 0.8051, 0.5537, 0.8051, 0.5757, 0.8585, 0.5754, 0.9698, 0.5754, 0.9698, 0.5757, 0.8585, 0.6058, 0.9262, 0.6056, 0.9698, 0.8884, 0.1876, 0.9847, 0.1876, 0.9847, 0.2345, 0.8884, 0.2345, 0.8884, 0.2345, 0.9847, 0.2345, 0.9847, 0.2616, 0.8884, 0.2616, 0.8921, 0.2864, 0.9919, 0.286, 0.9902, 0.3649, 0.8904, 0.3654, 0.05101, 0.8689, 0.05101, 0.9805, 0.02069, 0.9807, 0.02069, 0.9365, 0.07323, 0.8155, 0.1035, 0.8422, 0.1035, 0.98, 0.05101, 0.9805, 0.05101, 0.8689, 0.07323, 0.8155, 0.8902, 0.4339, 0.8901, 0.4033, 0.9899, 0.4028, 0.99, 0.4335, 0.994, 0.2811, 0.9955, 0.29, 0.9919, 0.286, 0.9964, 0.2765, 0.9989, 0.2952, 0.9955, 0.29, 0.994, 0.2811, 0.05385, 0.8197, 0.04141, 0.8494, 0.04026, 0.8429, 0.04835, 0.8236, 0.06029, 0.817, 0.04386, 0.8564, 0.04141, 0.8494, 0.05385, 0.8197, 0.04721, 0.863, 0.04386, 0.8564, 0.06029, 0.817, 0.0669, 0.8158, 0.05101, 0.8689, 0.04721, 0.863, 0.0669, 0.8158, 0.07323, 0.8155, 0.8885, 0.2905, 0.8903, 0.2816, 0.8921, 0.2864, 0.885, 0.2957, 0.8883, 0.277, 0.8903, 0.2816, 0.8885, 0.2905, 0.5854, 0.8393, 0.5732, 0.8098, 0.5788, 0.814, 0.5867, 0.833, 0.5829, 0.846, 0.5667, 0.807, 0.5732, 0.8098, 0.5854, 0.8393, 0.5601, 0.8055, 0.5667, 0.807, 0.5829, 0.846, 0.5795, 0.8526, 0.5537, 0.8051, 0.5601, 0.8055, 0.5795, 0.8526, 0.5757, 0.8585, 0.9902, 0.3649, 0.9938, 0.3672, 0.9938, 0.3725, 0.9901, 0.3702, 0.9938, 0.3672, 0.9973, 0.3703, 0.9972, 0.3749, 0.9938, 0.3725, 0.006096, 0.9193, 0.008235, 0.9234, 0.005795, 0.9271, 0.004246, 0.924, 0.9901, 0.3702, 0.9938, 0.3725, 0.9937, 0.378, 0.99, 0.3764, 0.9938, 0.3725, 0.9972, 0.3749, 0.997, 0.3794, 0.9937, 0.378, 0.9972, 0.3749, 1.0, 0.3779, 0.9994, 0.3813, 0.997, 0.3794, 0.99, 0.3764, 0.9937, 0.378, 0.9937, 0.3836, 0.9899, 0.3835, 0.9937, 0.378, 0.997, 0.3794, 0.9967, 0.3837, 0.9937, 0.3836, 0.997, 0.3794, 0.9994, 0.3813, 0.9987, 0.3839, 0.9967, 0.3837, 0.02069, 0.9365, 0.0147, 0.9388, 0.01134, 0.9349, 0.01609, 0.9324, 0.0147, 0.9388, 0.008884, 0.9415, 0.006836, 0.9375, 0.01134, 0.9349, 0.008884, 0.9415, 0.003717, 0.9443, 0.003005, 0.94, 0.006836, 0.9375, 0.01609, 0.9324, 0.01134, 0.9349, 0.008298, 0.9309, 0.0118, 0.928, 0.01134, 0.9349, 0.006836, 0.9375, 0.005108, 0.9338, 0.008298, 0.9309, 0.006836, 0.9375, 0.003005, 0.94, 0.002496, 0.9361, 0.005108, 0.9338, 0.0118, 0.928, 0.008298, 0.9309, 0.005795, 0.9271, 0.008235, 0.9234, 0.008298, 0.9309, 0.005108, 0.9338, 0.003701, 0.9306, 0.005795, 0.9271, 0.005108, 0.9338, 0.002496, 0.9361, 0.002334, 0.9332, 0.003701, 0.9306, 0.9899, 0.4028, 0.9899, 0.3972, 0.9936, 0.395, 0.9935, 0.4005, 0.9899, 0.3972, 0.9899, 0.3907, 0.9936, 0.3893, 0.9936, 0.395, 0.9899, 0.3907, 0.9899, 0.3835, 0.9937, 0.3836, 0.9936, 0.3893, 0.9935, 0.4005, 0.9936, 0.395, 0.997, 0.3929, 0.997, 0.3979, 0.9936, 0.395, 0.9936, 0.3893, 0.9969, 0.3882, 0.997, 0.3929, 0.9936, 0.3893, 0.9937, 0.3836, 0.9967, 0.3837, 0.9969, 0.3882, 9.394e-05, 0.9471, 0.0004519, 0.9421, 0.003005, 0.94, 0.003717, 0.9443, 0.997, 0.3929, 0.9969, 0.3882, 0.9994, 0.3868, 0.9999, 0.3907, 0.9969, 0.3882, 0.9967, 0.3837, 0.9987, 0.3839, 0.9994, 0.3868, 0.8901, 0.4033, 0.8865, 0.401, 0.8865, 0.3954, 0.8901, 0.3976, 0.8865, 0.401, 0.8832, 0.3984, 0.8832, 0.3934, 0.8865, 0.3954, 0.6265, 0.9373, 0.6228, 0.9343, 0.6235, 0.93, 0.6262, 0.9323, 0.8901, 0.3976, 0.8865, 0.3954, 0.8865, 0.3897, 0.8901, 0.3911, 0.8865, 0.3954, 0.8832, 0.3934, 0.8833, 0.3886, 0.8865, 0.3897, 0.8832, 0.3934, 0.8805, 0.3912, 0.881, 0.3873, 0.8833, 0.3886, 0.8901, 0.3911, 0.8865, 0.3897, 0.8865, 0.384, 0.8902, 0.3839, 0.8865, 0.3897, 0.8833, 0.3886, 0.8835, 0.3842, 0.8865, 0.384, 0.8833, 0.3886, 0.881, 0.3873, 0.8817, 0.3844, 0.8835, 0.3842, 0.6058, 0.9262, 0.6104, 0.9221, 0.6151, 0.9246, 0.6117, 0.9285, 0.6104, 0.9221, 0.6147, 0.9177, 0.6182, 0.9207, 0.6151, 0.9246, 0.6147, 0.9177, 0.6183, 0.9133, 0.6207, 0.9171, 0.6182, 0.9207, 0.6117, 0.9285, 0.6151, 0.9246, 0.6196, 0.9273, 0.6176, 0.9312, 0.6151, 0.9246, 0.6182, 0.9207, 0.6214, 0.9236, 0.6196, 0.9273, 0.6182, 0.9207, 0.6207, 0.9171, 0.6228, 0.9205, 0.6214, 0.9236, 0.6176, 0.9312, 0.6196, 0.9273, 0.6235, 0.93, 0.6228, 0.9343, 0.6196, 0.9273, 0.6214, 0.9236, 0.624, 0.9261, 0.6235, 0.93, 0.6214, 0.9236, 0.6228, 0.9205, 0.6242, 0.9232, 0.624, 0.9261, 0.8904, 0.3654, 0.8903, 0.3706, 0.8867, 0.373, 0.8868, 0.3677, 0.8903, 0.3706, 0.8902, 0.3768, 0.8866, 0.3784, 0.8867, 0.373, 0.8902, 0.3768, 0.8902, 0.3839, 0.8865, 0.384, 0.8866, 0.3784, 0.8868, 0.3677, 0.8867, 0.373, 0.8834, 0.3755, 0.8834, 0.3708, 0.8867, 0.373, 0.8866, 0.3784, 0.8834, 0.3799, 0.8834, 0.3755, 0.8866, 0.3784, 0.8865, 0.384, 0.8835, 0.3842, 0.8834, 0.3799, 0.6205, 0.9095, 0.6223, 0.9142, 0.6207, 0.9171, 0.6183, 0.9133, 0.8834, 0.3755, 0.8834, 0.3799, 0.881, 0.3818, 0.8807, 0.3784, 0.8834, 0.3799, 0.8835, 0.3842, 0.8817, 0.3844, 0.881, 0.3818, 0.9506, 0.731, 0.9506, 0.8433, 0.9446, 0.8417, 0.9446, 0.7328, 0.9446, 0.7328, 0.9446, 0.8417, 0.9381, 0.8397, 0.9381, 0.7348, 0.9381, 0.7348, 0.9381, 0.8397, 0.9311, 0.8375, 0.9311, 0.737, 0.9311, 0.737, 0.9311, 0.8375, 0.9246, 0.8351, 0.9246, 0.7391, 0.9246, 0.7391, 0.9246, 0.8351, 0.9191, 0.8329, 0.9191, 0.7409, 0.8903, 0.2816, 0.994, 0.2811, 0.9919, 0.286, 0.8921, 0.2864, 0.9935, 0.4005, 0.9935, 0.4168, 0.99, 0.4335, 0.99, 0.4335, 0.9899, 0.4028, 0.997, 0.3979, 0.9971, 0.4219, 0.9935, 0.4168, 0.9935, 0.4005, 0.003717, 0.9443, 0.003715, 0.9756, 3.99e-05, 0.971, 9.394e-05, 0.9471, 0.008884, 0.9415, 0.008852, 0.9788, 0.003715, 0.9756, 0.003717, 0.9443, 0.0147, 0.9388, 0.01469, 0.9804, 0.008852, 0.9788, 0.008884, 0.9415, 0.6056, 0.9698, 0.6058, 0.9262, 0.6117, 0.9285, 0.6116, 0.9694, 0.6116, 0.9694, 0.6117, 0.9285, 0.6176, 0.9312, 0.6175, 0.9679, 0.6175, 0.9679, 0.6176, 0.9312, 0.6228, 0.9343, 0.6227, 0.9649, 0.6227, 0.9649, 0.6228, 0.9343, 0.6265, 0.9373, 0.6264, 0.9605, 0.8832, 0.4216, 0.8832, 0.3984, 0.8865, 0.401, 0.8866, 0.4164, 0.8902, 0.4339, 0.99, 0.4335, 0.99, 0.4335, 0.9787, 0.4389, 0.9021, 0.4392, 0.8902, 0.4339, 0.9834, 0.2721, 0.8897, 0.2721, 0.8887, 0.2669, 0.9845, 0.2669, 0.9813, 0.2765, 0.8918, 0.2765, 0.8897, 0.2721, 0.9834, 0.2721, 0.8987, 0.4444, 0.9822, 0.4441, 0.9854, 0.4486, 0.896, 0.449, 0.8902, 0.4339, 0.8866, 0.4164, 0.8865, 0.401, 0.8901, 0.4033, 0.8902, 0.4339, 0.9021, 0.4392, 0.9787, 0.4389, 0.9822, 0.4441, 0.8987, 0.4444, 0.8904, 0.3654, 0.9902, 0.3649, 0.9901, 0.3702, 0.8903, 0.3706, 0.8903, 0.3706, 0.9901, 0.3702, 0.99, 0.3764, 0.8902, 0.3768, 0.8902, 0.3768, 0.99, 0.3764, 0.9899, 0.3835, 0.8902, 0.3839, 0.8902, 0.3839, 0.9899, 0.3835, 0.9899, 0.3907, 0.8901, 0.3911, 0.8901, 0.3911, 0.9899, 0.3907, 0.9899, 0.3972, 0.8901, 0.3976, 0.8901, 0.3976, 0.9899, 0.3972, 0.9899, 0.4028, 0.8901, 0.4033, 0.6058, 0.9262, 0.5757, 0.8585, 0.5795, 0.8526, 0.6104, 0.9221, 0.6104, 0.9221, 0.5795, 0.8526, 0.5829, 0.846, 0.6147, 0.9177, 0.6147, 0.9177, 0.5829, 0.846, 0.5854, 0.8393, 0.6183, 0.9133, 0.6183, 0.9133, 0.5854, 0.8393, 0.5867, 0.833, 0.6205, 0.9095, 0.8834, 0.3708, 0.885, 0.2957, 0.8885, 0.2905, 0.8868, 0.3677, 0.8868, 0.3677, 0.8885, 0.2905, 0.8921, 0.2864, 0.8904, 0.3654, 0.05101, 0.8689, 0.02069, 0.9365, 0.01609, 0.9324, 0.04721, 0.863, 0.04721, 0.863, 0.01609, 0.9324, 0.0118, 0.928, 0.04386, 0.8564, 0.04386, 0.8564, 0.0118, 0.928, 0.008235, 0.9234, 0.04141, 0.8494, 0.04141, 0.8494, 0.008235, 0.9234, 0.006096, 0.9193, 0.04026, 0.8429, 0.9989, 0.2952, 0.9973, 0.3703, 0.9938, 0.3672, 0.9955, 0.29, 0.9955, 0.29, 0.9938, 0.3672, 0.9902, 0.3649, 0.9919, 0.286, 0.02069, 0.9365, 0.02069, 0.9807, 0.01469, 0.9804, 0.0147, 0.9388, 0.9935, 0.4168, 0.9933, 0.4227, 0.99, 0.4335, 0.9933, 0.4227, 0.9921, 0.4284, 0.99, 0.4335, 0.8892, 0.7877, 0.8889, 0.783, 0.8892, 0.7828, 0.8892, 0.7857, 0.8896, 0.7828, 0.8896, 0.7859, 0.9866, 0.4367, 0.9827, 0.4385, 0.99, 0.4335, 0.9827, 0.4385, 0.9787, 0.4389, 0.99, 0.4335, 0.1035, 0.98, 0.3137, 0.9782, 0.3137, 0.9841, 0.1035, 0.9859, 0.1035, 0.9859, 0.3137, 0.9841, 0.3136, 0.9897, 0.1034, 0.9915, 0.1034, 0.9915, 0.3136, 0.9897, 0.3133, 0.9944, 0.1032, 0.9962, 0.1032, 0.9962, 0.3133, 0.9944, 0.313, 0.9975, 0.1029, 0.9993, 0.8805, 0.1876, 0.8805, 2.161e-05, 0.8844, 4.585e-06, 0.8844, 0.1876, 0.8844, 0.1876, 0.8844, 4.585e-06, 0.8884, 6.431e-07, 0.8884, 0.1876, 0.8884, 0.1876, 0.8884, 0.2345, 0.8844, 0.2345, 0.8844, 0.1876, 0.8844, 0.1876, 0.8844, 0.2345, 0.8805, 0.2345, 0.8805, 0.1876, 0.1029, 0.9993, 0.05032, 0.9997, 0.05064, 0.9966, 0.1032, 0.9962, 0.1032, 0.9962, 0.05064, 0.9966, 0.05087, 0.992, 0.1034, 0.9915, 0.1034, 0.9915, 0.05087, 0.992, 0.05098, 0.9864, 0.1035, 0.9859, 0.1035, 0.9859, 0.05098, 0.9864, 0.05101, 0.9805, 0.1035, 0.98, 0.9935, 0.4168, 0.9971, 0.4219, 0.9968, 0.4279, 0.9933, 0.4227, 0.9933, 0.4227, 0.9968, 0.4279, 0.9957, 0.4336, 0.9921, 0.4284, 0.9921, 0.4284, 0.9957, 0.4336, 0.9934, 0.4385, 0.9898, 0.4333, 0.9898, 0.4333, 0.9934, 0.4385, 0.9901, 0.4419, 0.9866, 0.4367, 0.9866, 0.4367, 0.9901, 0.4419, 0.9863, 0.4437, 0.9827, 0.4385, 0.9827, 0.4385, 0.9863, 0.4437, 0.9822, 0.4441, 0.9787, 0.4389, 3.99e-05, 0.971, 0.003715, 0.9756, 0.003688, 0.9815, 0.0, 0.9769, 0.9968, 0.4279, 1.0, 0.4324, 0.9988, 0.4381, 0.9957, 0.4336, 0.9957, 0.4336, 0.9988, 0.4381, 0.9966, 0.443, 0.9934, 0.4385, 0.9934, 0.4385, 0.9966, 0.443, 0.9933, 0.4464, 0.9901, 0.4419, 0.9901, 0.4419, 0.9933, 0.4464, 0.9894, 0.4482, 0.9863, 0.4437, 0.9863, 0.4437, 0.9894, 0.4482, 0.9854, 0.4486, 0.9822, 0.4441, 0.003715, 0.9756, 0.008852, 0.9788, 0.008821, 0.9847, 0.003688, 0.9815, 0.003688, 0.9815, 0.008821, 0.9847, 0.008701, 0.9903, 0.003574, 0.9871, 0.003574, 0.9871, 0.008701, 0.9903, 0.008471, 0.995, 0.003347, 0.9918, 0.9966, 0.443, 0.9989, 0.4462, 0.9956, 0.4497, 0.9933, 0.4464, 0.8839, 0.2765, 0.8818, 0.2721, 0.8857, 0.2721, 0.8878, 0.2765, 0.8878, 0.2765, 0.8857, 0.2721, 0.8897, 0.2721, 0.8918, 0.2765, 0.008852, 0.9788, 0.01469, 0.9804, 0.01466, 0.9863, 0.008821, 0.9847, 0.008821, 0.9847, 0.01466, 0.9863, 0.01454, 0.9919, 0.008701, 0.9903, 0.008701, 0.9903, 0.01454, 0.9919, 0.01431, 0.9966, 0.008471, 0.995, 0.008471, 0.995, 0.01431, 0.9966, 0.01399, 0.9997, 0.008144, 0.9981, 0.8818, 0.2721, 0.8808, 0.267, 0.8847, 0.2669, 0.8857, 0.2721, 0.8857, 0.2721, 0.8847, 0.2669, 0.8887, 0.2669, 0.8897, 0.2721, 0.01469, 0.9804, 0.02069, 0.9807, 0.02066, 0.9866, 0.01466, 0.9863, 0.01466, 0.9863, 0.02066, 0.9866, 0.02055, 0.9922, 0.01454, 0.9919, 0.01454, 0.9919, 0.02055, 0.9922, 0.02032, 0.9969, 0.01431, 0.9966, 0.01431, 0.9966, 0.02032, 0.9969, 0.02, 1.0, 0.01399, 0.9997, 0.8808, 0.267, 0.8805, 0.2616, 0.8844, 0.2616, 0.8847, 0.2669, 0.8847, 0.2669, 0.8844, 0.2616, 0.8884, 0.2616, 0.8887, 0.2669, 0.8884, 0.2345, 0.8884, 0.2616, 0.8844, 0.2616, 0.8844, 0.2345, 0.8844, 0.2345, 0.8844, 0.2616, 0.8805, 0.2616, 0.8805, 0.2345, 0.05032, 0.9997, 0.02, 1.0, 0.02032, 0.9969, 0.05064, 0.9966, 0.05064, 0.9966, 0.02032, 0.9969, 0.02055, 0.9922, 0.05087, 0.992, 0.05087, 0.992, 0.02055, 0.9922, 0.02066, 0.9866, 0.05098, 0.9864, 0.05098, 0.9864, 0.02066, 0.9866, 0.02069, 0.9807, 0.05101, 0.9805, 0.9847, 0.0, 0.9847, 0.1876, 0.8884, 0.1876, 0.8884, 6.431e-07, 0.9021, 0.4392, 0.8979, 0.4388, 0.8902, 0.4339, 0.8979, 0.4388, 0.8939, 0.437, 0.8902, 0.4339, 0.8911, 0.7731, 0.8902, 0.7775, 0.8898, 0.7774, 0.8902, 0.7775, 0.8911, 0.7826, 0.8898, 0.7774, 0.8881, 0.4285, 0.8869, 0.4226, 0.8902, 0.4339, 0.8869, 0.4226, 0.8866, 0.4164, 0.8902, 0.4339, 0.9847, 0.1876, 0.9847, 0.0, 0.9889, 4.054e-06, 0.9889, 0.1876, 0.9889, 0.1876, 0.9889, 4.054e-06, 0.9929, 2.175e-05, 0.9929, 0.1876, 0.524, 0.9906, 0.3146, 0.9906, 0.3142, 0.987, 0.5235, 0.987, 0.5235, 0.987, 0.3142, 0.987, 0.3139, 0.9819, 0.5233, 0.9819, 0.5233, 0.9819, 0.3139, 0.9819, 0.3137, 0.976, 0.5231, 0.976, 0.5231, 0.976, 0.3137, 0.976, 0.3137, 0.9698, 0.5231, 0.9698, 0.9847, 0.2345, 0.9847, 0.1876, 0.9889, 0.1876, 0.9889, 0.2345, 0.9889, 0.2345, 0.9889, 0.1876, 0.9929, 0.1876, 0.9929, 0.2345, 0.5763, 0.9906, 0.524, 0.9906, 0.5235, 0.987, 0.5759, 0.987, 0.5759, 0.987, 0.5235, 0.987, 0.5233, 0.9819, 0.5756, 0.9819, 0.5756, 0.9819, 0.5233, 0.9819, 0.5231, 0.976, 0.5755, 0.976, 0.5755, 0.976, 0.5231, 0.976, 0.5231, 0.9698, 0.5754, 0.9698, 0.8832, 0.4216, 0.8866, 0.4164, 0.8869, 0.4226, 0.8835, 0.4277, 0.8835, 0.4277, 0.8869, 0.4226, 0.8881, 0.4285, 0.8847, 0.4337, 0.8847, 0.4337, 0.8881, 0.4285, 0.8905, 0.4335, 0.8871, 0.4387, 0.8871, 0.4387, 0.8905, 0.4335, 0.8939, 0.437, 0.8906, 0.4422, 0.8906, 0.4422, 0.8939, 0.437, 0.8979, 0.4388, 0.8946, 0.444, 0.8946, 0.444, 0.8979, 0.4388, 0.9021, 0.4392, 0.8987, 0.4444, 0.6227, 0.9649, 0.6264, 0.9605, 0.6265, 0.9667, 0.6227, 0.971, 0.6227, 0.971, 0.6265, 0.9667, 0.6266, 0.9727, 0.6228, 0.977, 0.882, 0.4382, 0.8847, 0.4337, 0.8871, 0.4387, 0.8844, 0.4433, 0.8844, 0.4433, 0.8871, 0.4387, 0.8906, 0.4422, 0.8878, 0.4468, 0.8878, 0.4468, 0.8906, 0.4422, 0.8946, 0.444, 0.8918, 0.4486, 0.8918, 0.4486, 0.8946, 0.444, 0.8987, 0.4444, 0.896, 0.449, 0.6175, 0.9679, 0.6227, 0.9649, 0.6227, 0.971, 0.6175, 0.9741, 0.6175, 0.9741, 0.6227, 0.971, 0.6228, 0.977, 0.6177, 0.98, 0.6177, 0.98, 0.6228, 0.977, 0.6231, 0.9821, 0.618, 0.9851, 0.618, 0.9851, 0.6231, 0.9821, 0.6236, 0.9857, 0.6184, 0.9887, 0.9916, 0.2721, 0.9895, 0.2765, 0.9855, 0.2765, 0.9876, 0.2721, 0.9876, 0.2721, 0.9855, 0.2765, 0.9813, 0.2765, 0.9834, 0.2721, 0.6116, 0.9694, 0.6175, 0.9679, 0.6175, 0.9741, 0.6117, 0.9756, 0.6117, 0.9756, 0.6175, 0.9741, 0.6177, 0.98, 0.6118, 0.9816, 0.6118, 0.9816, 0.6177, 0.98, 0.618, 0.9851, 0.6121, 0.9867, 0.6121, 0.9867, 0.618, 0.9851, 0.6184, 0.9887, 0.6125, 0.9903, 0.9926, 0.267, 0.9916, 0.2721, 0.9876, 0.2721, 0.9886, 0.2669, 0.9886, 0.2669, 0.9876, 0.2721, 0.9834, 0.2721, 0.9845, 0.2669, 0.6056, 0.9698, 0.6116, 0.9694, 0.6117, 0.9756, 0.6057, 0.976, 0.6057, 0.976, 0.6117, 0.9756, 0.6118, 0.9816, 0.6058, 0.9819, 0.6058, 0.9819, 0.6118, 0.9816, 0.6121, 0.9867, 0.6061, 0.987, 0.6061, 0.987, 0.6121, 0.9867, 0.6125, 0.9903, 0.6065, 0.9906, 0.9929, 0.2616, 0.9926, 0.267, 0.9886, 0.2669, 0.9889, 0.2616, 0.9889, 0.2616, 0.9886, 0.2669, 0.9845, 0.2669, 0.9847, 0.2616, 0.9847, 0.2616, 0.9847, 0.2345, 0.9889, 0.2345, 0.9889, 0.2616, 0.9889, 0.2616, 0.9889, 0.2345, 0.9929, 0.2345, 0.9929, 0.2616, 0.6065, 0.9906, 0.5763, 0.9906, 0.5759, 0.987, 0.6061, 0.987, 0.6061, 0.987, 0.5759, 0.987, 0.5756, 0.9819, 0.6058, 0.9819, 0.6058, 0.9819, 0.5756, 0.9819, 0.5755, 0.976, 0.6057, 0.976, 0.6057, 0.976, 0.5755, 0.976, 0.5754, 0.9698, 0.6056, 0.9698, 0.8798, 0.05225, 0.8805, 0.6745, 0.754, 0.6748, 0.7533, 0.05261, 0.07323, 0.8155, 0.08139, 0.8144, 0.1035, 0.8422, 0.08139, 0.8144, 0.08923, 0.8098, 0.1035, 0.8422, 0.08923, 0.8098, 0.09594, 0.8007, 0.1035, 0.8422, 0.09594, 0.8007, 0.1006, 0.7878, 0.1035, 0.8422, 0.1006, 0.7878, 0.103, 0.7728, 0.1035, 0.8422, 0.103, 0.7728, 0.1035, 0.7571, 0.1035, 0.8422, 0.5236, 0.7466, 0.5241, 0.7624, 0.5233, 0.8636, 0.5241, 0.7624, 0.5265, 0.7775, 0.5233, 0.8636, 0.5265, 0.7775, 0.5311, 0.7904, 0.5233, 0.8636, 0.5311, 0.7904, 0.5378, 0.7995, 0.5233, 0.8636, 0.5378, 0.7995, 0.5456, 0.8041, 0.5233, 0.8636, 0.5456, 0.8041, 0.5537, 0.8051, 0.5233, 0.8636, 0.8798, 0.05225, 0.7533, 0.05261, 0.7533, 0.03689, 0.8799, 0.03654, 0.8799, 0.03654, 0.7533, 0.03689, 0.7534, 0.02187, 0.88, 0.02152, 0.88, 0.02152, 0.7534, 0.02187, 0.7537, 0.009123, 0.8802, 0.008771, 0.8802, 0.008771, 0.7537, 0.009123, 0.754, 0.0003573, 0.8805, 0.0, 0.9608, 0.4498, 0.9608, 0.5621, 0.9516, 0.562, 0.9516, 0.4497, 0.9516, 0.4497, 0.9516, 0.562, 0.9435, 0.5621, 0.9435, 0.4498, 0.2592, 0.04011, 0.1554, 0.04099, 0.1668, 0.02151, 0.246, 0.02084, 0.7533, 0.9204, 0.753, 0.9261, 0.7518, 0.9316, 0.7494, 0.9363, 0.746, 0.9396, 0.742, 0.9413, 0.7378, 0.9417, 0.6416, 0.9422, 0.6375, 0.9419, 0.6337, 0.9403, 0.6304, 0.9372, 0.6281, 0.9327, 0.6269, 0.9274, 0.6266, 0.9219, 0.6266, 0.1033, 0.7533, 0.1027, 0.478, 0.03238, 0.3684, 0.03239, 0.3878, 0.007611, 0.4643, 0.00761, 0.6942, 0.04871, 0.673, 0.04883, 0.6837, 0.02402, 0.6757, 0.02406, 0.5231, 0.9698, 0.3137, 0.9698, 0.3159, 0.08309, 0.5253, 0.08309, 0.5252, 0.1239, 0.5236, 0.7466, 0.5233, 0.8636, 0.1035, 0.09654, 0.3137, 0.09475, 0.3137, 0.9782, 0.1035, 0.98, 0.1035, 0.8422, 0.1035, 0.7571, 0.1035, 0.1372, 0.478, 0.03238, 0.4858, 0.02936, 0.4929, 0.03758, 0.4845, 0.03895, 0.9393, 0.4877, 0.9328, 0.4834, 0.9375, 0.4728, 0.9429, 0.4773, 0.9328, 0.4834, 0.9247, 0.4793, 0.931, 0.4692, 0.9375, 0.4728, 0.4845, 0.03895, 0.4929, 0.03758, 0.4999, 0.04587, 0.4922, 0.04694, 0.4929, 0.03758, 0.5005, 0.03609, 0.5064, 0.04438, 0.4999, 0.04587, 0.9375, 0.4728, 0.931, 0.4692, 0.9361, 0.4608, 0.9415, 0.4634, 0.4922, 0.04694, 0.4999, 0.04587, 0.5069, 0.05396, 0.501, 0.05624, 0.4999, 0.04587, 0.5064, 0.04438, 0.5116, 0.05136, 0.5069, 0.05396, 0.9415, 0.4634, 0.9361, 0.4608, 0.9389, 0.4558, 0.9435, 0.4556, 0.821, 0.7675, 0.8296, 0.7606, 0.8384, 0.7615, 0.8288, 0.77, 0.8296, 0.7606, 0.8397, 0.7522, 0.848, 0.753, 0.8384, 0.7615, 0.8397, 0.7522, 0.851, 0.7425, 0.8572, 0.7446, 0.848, 0.753, 0.9065, 0.4739, 0.9145, 0.4654, 0.9232, 0.4668, 0.9155, 0.4761, 0.9145, 0.4654, 0.9225, 0.4571, 0.93, 0.4585, 0.9232, 0.4668, 0.848, 0.753, 0.8572, 0.7446, 0.8618, 0.747, 0.8548, 0.754, 0.9155, 0.4761, 0.9232, 0.4668, 0.931, 0.4692, 0.9247, 0.4793, 0.9232, 0.4668, 0.93, 0.4585, 0.9361, 0.4608, 0.931, 0.4692, 0.93, 0.4585, 0.936, 0.4524, 0.9389, 0.4558, 0.9361, 0.4608, 0.8805, 0.7828, 0.8823, 0.774, 0.8898, 0.7731, 0.8898, 0.7804, 0.5182, 0.07506, 0.51, 0.06599, 0.5137, 0.06143, 0.52, 0.06834, 0.51, 0.06599, 0.501, 0.05624, 0.5069, 0.05396, 0.5137, 0.06143, 0.8721, 0.7233, 0.8729, 0.7299, 0.8654, 0.737, 0.8621, 0.7326, 0.8889, 0.7902, 0.8805, 0.7882, 0.8824, 0.7833, 0.8889, 0.7828, 0.5137, 0.06143, 0.5069, 0.05396, 0.5116, 0.05136, 0.5166, 0.05668, 0.8621, 0.7326, 0.8654, 0.737, 0.8572, 0.7446, 0.851, 0.7425, 0.8654, 0.737, 0.8678, 0.7415, 0.8618, 0.747, 0.8572, 0.7446, 0.9419, 0.4497, 0.9435, 0.4556, 0.9389, 0.4558, 0.936, 0.4524, 0.1035, 0.09654, 0.1032, 0.08792, 0.1096, 0.08109, 0.1112, 0.08838, 0.7607, 0.7237, 0.7685, 0.7328, 0.7653, 0.7373, 0.7594, 0.7303, 0.7685, 0.7328, 0.7771, 0.7427, 0.7717, 0.745, 0.7653, 0.7373, 0.1112, 0.08838, 0.1096, 0.08109, 0.1164, 0.07392, 0.12, 0.0789, 0.1096, 0.08109, 0.1084, 0.0736, 0.1135, 0.06888, 0.1164, 0.07392, 0.7653, 0.7373, 0.7717, 0.745, 0.7674, 0.7475, 0.7628, 0.742, 0.12, 0.0789, 0.1164, 0.07392, 0.1236, 0.06604, 0.1298, 0.06842, 0.1164, 0.07392, 0.1135, 0.06888, 0.1189, 0.06333, 0.1236, 0.06604, 0.1135, 0.06888, 0.1124, 0.06306, 0.1164, 0.06061, 0.1189, 0.06333, 0.7998, 0.7676, 0.792, 0.7703, 0.7851, 0.7618, 0.7933, 0.7607, 0.8958, 0.7407, 0.9042, 0.7376, 0.9087, 0.7461, 0.901, 0.7484, 0.9042, 0.7376, 0.9121, 0.7332, 0.9153, 0.7427, 0.9087, 0.7461, 0.7933, 0.7607, 0.7851, 0.7618, 0.7783, 0.7533, 0.7857, 0.7523, 0.7851, 0.7618, 0.7778, 0.7631, 0.7723, 0.7546, 0.7783, 0.7533, 0.9087, 0.7461, 0.9153, 0.7427, 0.9178, 0.7506, 0.9127, 0.7536, 0.7857, 0.7523, 0.7783, 0.7533, 0.7717, 0.745, 0.7771, 0.7427, 0.7783, 0.7533, 0.7723, 0.7546, 0.7674, 0.7475, 0.7717, 0.745, 0.9127, 0.7536, 0.9178, 0.7506, 0.9191, 0.7553, 0.9163, 0.7591, 0.1554, 0.04099, 0.1481, 0.04881, 0.1393, 0.04781, 0.1471, 0.03851, 0.1481, 0.04881, 0.1395, 0.05804, 0.1314, 0.05706, 0.1393, 0.04781, 0.1395, 0.05804, 0.1298, 0.06842, 0.1236, 0.06604, 0.1314, 0.05706, 0.1471, 0.03851, 0.1393, 0.04781, 0.1312, 0.04669, 0.1386, 0.03665, 0.1393, 0.04781, 0.1314, 0.05706, 0.1246, 0.05576, 0.1312, 0.04669, 0.1314, 0.05706, 0.1236, 0.06604, 0.1189, 0.06333, 0.1246, 0.05576, 0.1386, 0.03665, 0.1312, 0.04669, 0.1242, 0.04588, 0.1303, 0.03574, 0.1312, 0.04669, 0.1246, 0.05576, 0.1192, 0.0547, 0.1242, 0.04588, 0.1246, 0.05576, 0.1189, 0.06333, 0.1164, 0.06061, 0.1192, 0.0547, 0.6942, 0.04871, 0.7022, 0.04545, 0.7117, 0.05497, 0.7027, 0.05671, 0.7022, 0.04545, 0.7104, 0.04244, 0.7197, 0.05283, 0.7117, 0.05497, 0.7104, 0.04244, 0.7184, 0.03998, 0.7266, 0.05085, 0.7197, 0.05283, 0.7027, 0.05671, 0.7117, 0.05497, 0.7211, 0.06441, 0.7127, 0.06597, 0.7117, 0.05497, 0.7197, 0.05283, 0.728, 0.06224, 0.7211, 0.06441, 0.7197, 0.05283, 0.7266, 0.05085, 0.7333, 0.06018, 0.728, 0.06224, 0.7127, 0.06597, 0.7211, 0.06441, 0.7302, 0.07326, 0.7238, 0.07617, 0.7211, 0.06441, 0.728, 0.06224, 0.7349, 0.06979, 0.7302, 0.07326, 0.728, 0.06224, 0.7333, 0.06018, 0.737, 0.06631, 0.7349, 0.06979, 0.3684, 0.03239, 0.3605, 0.03894, 0.353, 0.03755, 0.3615, 0.02935, 0.3605, 0.03894, 0.3515, 0.04693, 0.3446, 0.04576, 0.353, 0.03755, 0.3515, 0.04693, 0.3415, 0.05623, 0.3364, 0.0539, 0.3446, 0.04576, 0.3615, 0.02935, 0.353, 0.03755, 0.3464, 0.03616, 0.3547, 0.02708, 0.353, 0.03755, 0.3446, 0.04576, 0.3389, 0.04438, 0.3464, 0.03616, 0.3446, 0.04576, 0.3364, 0.0539, 0.3328, 0.05134, 0.3389, 0.04438, 0.725, 0.0386, 0.7317, 0.04961, 0.7266, 0.05085, 0.7184, 0.03998, 0.7317, 0.04961, 0.7376, 0.05955, 0.7333, 0.06018, 0.7266, 0.05085, 0.7376, 0.05955, 0.7412, 0.06797, 0.737, 0.06631, 0.7333, 0.06018, 0.7533, 0.1027, 0.7449, 0.09513, 0.7458, 0.08684, 0.7528, 0.09274, 0.7449, 0.09513, 0.7349, 0.08623, 0.7385, 0.08059, 0.7458, 0.08684, 0.7349, 0.08623, 0.7238, 0.07617, 0.7302, 0.07326, 0.7385, 0.08059, 0.7528, 0.09274, 0.7458, 0.08684, 0.7462, 0.07819, 0.7511, 0.08145, 0.7458, 0.08684, 0.7385, 0.08059, 0.7409, 0.07464, 0.7462, 0.07819, 0.7385, 0.08059, 0.7302, 0.07326, 0.7349, 0.06979, 0.7409, 0.07464, 0.3318, 0.06598, 0.3294, 0.06136, 0.3364, 0.0539, 0.3415, 0.05623, 0.3294, 0.06136, 0.3278, 0.05669, 0.3328, 0.05134, 0.3364, 0.0539, 0.7409, 0.07464, 0.7349, 0.06979, 0.737, 0.06631, 0.7412, 0.06797, 0.6266, 0.1033, 0.6268, 0.09323, 0.6323, 0.08723, 0.6333, 0.09573, 0.306, 0.08673, 0.297, 0.07741, 0.2999, 0.07245, 0.3065, 0.07942, 0.297, 0.07741, 0.2868, 0.0671, 0.2925, 0.06467, 0.2999, 0.07245, 0.6333, 0.09573, 0.6323, 0.08723, 0.6382, 0.08083, 0.6412, 0.08673, 0.6323, 0.08723, 0.6315, 0.07838, 0.6358, 0.07476, 0.6382, 0.08083, 0.2999, 0.07245, 0.2925, 0.06467, 0.2967, 0.06184, 0.302, 0.06728, 0.6412, 0.08673, 0.6382, 0.08083, 0.6445, 0.07347, 0.6499, 0.07656, 0.6382, 0.08083, 0.6358, 0.07476, 0.6404, 0.06987, 0.6445, 0.07347, 0.6358, 0.07476, 0.635, 0.06778, 0.6383, 0.0662, 0.6404, 0.06987, 0.2592, 0.04011, 0.2671, 0.0375, 0.2758, 0.04669, 0.2672, 0.04781, 0.2671, 0.0375, 0.275, 0.03549, 0.2832, 0.04534, 0.2758, 0.04669, 0.275, 0.03549, 0.2822, 0.03445, 0.2894, 0.04448, 0.2832, 0.04534, 0.2672, 0.04781, 0.2758, 0.04669, 0.2843, 0.05587, 0.2765, 0.05688, 0.2758, 0.04669, 0.2832, 0.04534, 0.2905, 0.05436, 0.2843, 0.05587, 0.2832, 0.04534, 0.2894, 0.04448, 0.2952, 0.0532, 0.2905, 0.05436, 0.2765, 0.05688, 0.2843, 0.05587, 0.2925, 0.06467, 0.2868, 0.0671, 0.2843, 0.05587, 0.2905, 0.05436, 0.2967, 0.06184, 0.2925, 0.06467, 0.2905, 0.05436, 0.2952, 0.0532, 0.2985, 0.05907, 0.2967, 0.06184, 0.673, 0.04883, 0.6664, 0.0569, 0.6584, 0.05493, 0.6652, 0.04537, 0.6664, 0.0569, 0.6586, 0.06625, 0.6514, 0.06447, 0.6584, 0.05493, 0.6586, 0.06625, 0.6499, 0.07656, 0.6445, 0.07347, 0.6514, 0.06447, 0.6652, 0.04537, 0.6584, 0.05493, 0.6511, 0.05261, 0.6574, 0.04199, 0.6584, 0.05493, 0.6514, 0.06447, 0.6454, 0.06219, 0.6511, 0.05261, 0.6514, 0.06447, 0.6445, 0.07347, 0.6404, 0.06987, 0.6454, 0.06219, 0.6574, 0.04199, 0.6511, 0.05261, 0.6449, 0.0502, 0.6502, 0.03895, 0.6511, 0.05261, 0.6454, 0.06219, 0.6407, 0.05987, 0.6449, 0.0502, 0.6454, 0.06219, 0.6404, 0.06987, 0.6383, 0.0662, 0.6407, 0.05987, 0.8805, 0.5454, 0.8806, 0.5377, 0.889, 0.5341, 0.8889, 0.5422, 0.8806, 0.5377, 0.8809, 0.5288, 0.8889, 0.5262, 0.889, 0.5341, 0.8809, 0.5288, 0.8814, 0.5192, 0.8891, 0.5182, 0.8889, 0.5262, 0.8889, 0.5422, 0.889, 0.5341, 0.8972, 0.5306, 0.8979, 0.5382, 0.889, 0.5341, 0.8889, 0.5262, 0.8963, 0.5237, 0.8972, 0.5306, 0.8889, 0.5262, 0.8891, 0.5182, 0.8959, 0.5175, 0.8963, 0.5237, 0.8979, 0.5382, 0.8972, 0.5306, 0.905, 0.5268, 0.9072, 0.5333, 0.8972, 0.5306, 0.8963, 0.5237, 0.9027, 0.5212, 0.905, 0.5268, 0.8963, 0.5237, 0.8959, 0.5175, 0.9007, 0.5172, 0.9027, 0.5212, 0.8837, 0.4951, 0.8918, 0.497, 0.8909, 0.5038, 0.8829, 0.5018, 0.8918, 0.497, 0.9004, 0.4999, 0.8988, 0.5058, 0.8909, 0.5038, 0.9004, 0.4999, 0.9091, 0.5038, 0.9061, 0.5087, 0.8988, 0.5058, 0.8829, 0.5018, 0.8909, 0.5038, 0.8899, 0.5108, 0.8821, 0.51, 0.8909, 0.5038, 0.8988, 0.5058, 0.8971, 0.5117, 0.8899, 0.5108, 0.8988, 0.5058, 0.9061, 0.5087, 0.9032, 0.5134, 0.8971, 0.5117, 0.8821, 0.51, 0.8899, 0.5108, 0.8891, 0.5182, 0.8814, 0.5192, 0.8899, 0.5108, 0.8971, 0.5117, 0.8959, 0.5175, 0.8891, 0.5182, 0.8971, 0.5117, 0.9032, 0.5134, 0.9007, 0.5172, 0.8959, 0.5175, 0.9275, 0.5184, 0.9223, 0.5229, 0.9173, 0.5179, 0.9229, 0.5136, 0.9223, 0.5229, 0.9155, 0.528, 0.9116, 0.5224, 0.9173, 0.5179, 0.9155, 0.528, 0.9072, 0.5333, 0.905, 0.5268, 0.9116, 0.5224, 0.9229, 0.5136, 0.9173, 0.5179, 0.9121, 0.513, 0.9168, 0.5086, 0.9173, 0.5179, 0.9116, 0.5224, 0.9077, 0.5173, 0.9121, 0.513, 0.9116, 0.5224, 0.905, 0.5268, 0.9027, 0.5212, 0.9077, 0.5173, 0.9168, 0.5086, 0.9121, 0.513, 0.9061, 0.5087, 0.9091, 0.5038, 0.9121, 0.513, 0.9077, 0.5173, 0.9032, 0.5134, 0.9061, 0.5087, 0.9077, 0.5173, 0.9027, 0.5212, 0.9007, 0.5172, 0.9032, 0.5134, 0.1668, 0.02151, 0.1588, 0.0186, 0.1603, 0.01215, 0.1683, 0.01425, 0.1588, 0.0186, 0.1506, 0.01623, 0.1527, 0.01044, 0.1603, 0.01215, 0.1506, 0.01623, 0.1426, 0.01476, 0.1458, 0.009405, 0.1527, 0.01044, 0.1683, 0.01425, 0.1603, 0.01215, 0.162, 0.006012, 0.1699, 0.007101, 0.1603, 0.01215, 0.1527, 0.01044, 0.1549, 0.005275, 0.162, 0.006012, 0.1527, 0.01044, 0.1458, 0.009405, 0.1491, 0.004858, 0.1549, 0.005275, 0.1699, 0.007101, 0.162, 0.006012, 0.1636, 0.0006692, 0.1715, 0.0006426, 0.9094, 0.695, 0.9065, 0.7002, 0.9025, 0.6964, 0.9043, 0.6907, 0.9065, 0.7002, 0.9027, 0.7043, 0.9007, 0.7004, 0.9025, 0.6964, 0.8813, 0.7223, 0.8813, 0.7158, 0.8897, 0.7139, 0.8897, 0.7206, 0.8813, 0.7158, 0.8813, 0.7079, 0.8895, 0.7071, 0.8897, 0.7139, 0.8813, 0.7079, 0.8812, 0.6988, 0.8893, 0.6997, 0.8895, 0.7071, 0.8897, 0.7206, 0.8897, 0.7139, 0.8977, 0.7119, 0.8983, 0.7179, 0.8897, 0.7139, 0.8895, 0.7071, 0.8968, 0.7061, 0.8977, 0.7119, 0.8895, 0.7071, 0.8893, 0.6997, 0.8962, 0.7003, 0.8968, 0.7061, 0.8983, 0.7179, 0.8977, 0.7119, 0.9047, 0.709, 0.9064, 0.714, 0.8977, 0.7119, 0.8968, 0.7061, 0.9027, 0.7043, 0.9047, 0.709, 0.8968, 0.7061, 0.8962, 0.7003, 0.9007, 0.7004, 0.9027, 0.7043, 0.8805, 0.673, 0.8889, 0.6759, 0.8892, 0.6839, 0.8808, 0.6807, 0.8889, 0.6759, 0.8975, 0.6797, 0.8972, 0.6871, 0.8892, 0.6839, 0.8975, 0.6797, 0.9057, 0.6842, 0.9043, 0.6907, 0.8972, 0.6871, 0.8808, 0.6807, 0.8892, 0.6839, 0.8892, 0.6919, 0.881, 0.6894, 0.8892, 0.6839, 0.8972, 0.6871, 0.8966, 0.694, 0.8892, 0.6919, 0.8972, 0.6871, 0.9043, 0.6907, 0.9025, 0.6964, 0.8966, 0.694, 0.881, 0.6894, 0.8892, 0.6919, 0.8893, 0.6997, 0.8812, 0.6988, 0.8892, 0.6919, 0.8966, 0.694, 0.8962, 0.7003, 0.8893, 0.6997, 0.8966, 0.694, 0.9025, 0.6964, 0.9007, 0.7004, 0.8962, 0.7003, 0.8925, 0.589, 0.9016, 0.5885, 0.9056, 0.5949, 0.8965, 0.5956, 0.9016, 0.5885, 0.9115, 0.5876, 0.9146, 0.594, 0.9056, 0.5949, 0.9115, 0.5876, 0.9218, 0.5863, 0.9231, 0.5929, 0.9146, 0.594, 0.8965, 0.5956, 0.9056, 0.5949, 0.9095, 0.601, 0.901, 0.6022, 0.9056, 0.5949, 0.9146, 0.594, 0.9172, 0.5997, 0.9095, 0.601, 0.9146, 0.594, 0.9231, 0.5929, 0.9239, 0.5985, 0.9172, 0.5997, 0.901, 0.6022, 0.9095, 0.601, 0.9133, 0.6063, 0.9058, 0.6081, 0.9095, 0.601, 0.9172, 0.5997, 0.9197, 0.6042, 0.9133, 0.6063, 0.9172, 0.5997, 0.9239, 0.5985, 0.9241, 0.6021, 0.9197, 0.6042, 0.3878, 0.007611, 0.3805, 0.005095, 0.383, 0.0, 0.3902, 0.001658, 0.9435, 0.5886, 0.9409, 0.5965, 0.9354, 0.5973, 0.9372, 0.5902, 0.7044, 0.01112, 0.6984, 0.01328, 0.6945, 0.008059, 0.6991, 0.006101, 0.9387, 0.5827, 0.9372, 0.5902, 0.9305, 0.5916, 0.9311, 0.5846, 0.9372, 0.5902, 0.9354, 0.5973, 0.9298, 0.5979, 0.9305, 0.5916, 0.9354, 0.5973, 0.9323, 0.6036, 0.9279, 0.603, 0.9298, 0.5979, 0.9311, 0.5846, 0.9305, 0.5916, 0.9231, 0.5929, 0.9218, 0.5863, 0.9305, 0.5916, 0.9298, 0.5979, 0.9239, 0.5985, 0.9231, 0.5929, 0.9298, 0.5979, 0.9279, 0.603, 0.9241, 0.6021, 0.9239, 0.5985, 0.6757, 0.02406, 0.6735, 0.01634, 0.6809, 0.01327, 0.6832, 0.02021, 0.6735, 0.01634, 0.6709, 0.008248, 0.6784, 0.006409, 0.6809, 0.01327, 0.6709, 0.008248, 0.6681, 0.0003028, 0.6759, 3.559e-05, 0.6784, 0.006409, 0.6832, 0.02021, 0.6809, 0.01327, 0.6881, 0.01049, 0.691, 0.0165, 0.6809, 0.01327, 0.6784, 0.006409, 0.6852, 0.00489, 0.6881, 0.01049, 0.6784, 0.006409, 0.6759, 3.559e-05, 0.6827, 0.0, 0.6852, 0.00489, 0.691, 0.0165, 0.6881, 0.01049, 0.6945, 0.008059, 0.6984, 0.01328, 0.6881, 0.01049, 0.6852, 0.00489, 0.6907, 0.003465, 0.6945, 0.008059, 0.6852, 0.00489, 0.6827, 0.0, 0.6873, 0.0002964, 0.6907, 0.003465, 0.6837, 0.02402, 0.6757, 0.02104, 0.6772, 0.01382, 0.6851, 0.01626, 0.6757, 0.02104, 0.6677, 0.01821, 0.6696, 0.01169, 0.6772, 0.01382, 0.6677, 0.01821, 0.6602, 0.01579, 0.663, 0.009872, 0.6696, 0.01169, 0.6851, 0.01626, 0.6772, 0.01382, 0.6787, 0.006761, 0.6867, 0.008152, 0.6772, 0.01382, 0.6696, 0.01169, 0.6716, 0.005703, 0.6787, 0.006761, 0.6696, 0.01169, 0.663, 0.009872, 0.666, 0.004683, 0.6716, 0.005703, 0.6867, 0.008152, 0.6787, 0.006761, 0.6804, 0.0001995, 0.6885, 0.0001823, 0.6787, 0.006761, 0.6716, 0.005703, 0.6734, 0.0005337, 0.6804, 0.0001995, 0.6716, 0.005703, 0.666, 0.004683, 0.6687, 0.001156, 0.6734, 0.0005337, 0.246, 0.02084, 0.2437, 0.01361, 0.2511, 0.0114, 0.2536, 0.01779, 0.2437, 0.01361, 0.241, 0.006505, 0.2485, 0.005252, 0.2511, 0.0114, 0.241, 0.006505, 0.2378, 8.595e-05, 0.2457, 0.0, 0.2485, 0.005252, 0.2536, 0.01779, 0.2511, 0.0114, 0.2581, 0.009602, 0.2611, 0.01529, 0.2511, 0.0114, 0.2485, 0.005252, 0.2551, 0.004427, 0.2581, 0.009602, 0.2485, 0.005252, 0.2457, 0.0, 0.2524, 0.000304, 0.2551, 0.004427, 0.2611, 0.01529, 0.2581, 0.009602, 0.2642, 0.008401, 0.2679, 0.0137, 0.2581, 0.009602, 0.2551, 0.004427, 0.2603, 0.003916, 0.2642, 0.008401, 0.9191, 0.617, 0.9145, 0.6169, 0.9138, 0.6132, 0.9166, 0.6119, 0.8872, 0.6285, 0.8897, 0.6216, 0.8985, 0.6217, 0.8961, 0.6284, 0.8897, 0.6216, 0.8923, 0.6146, 0.9008, 0.6152, 0.8985, 0.6217, 0.8923, 0.6146, 0.8949, 0.6081, 0.9028, 0.6097, 0.9008, 0.6152, 0.8961, 0.6284, 0.8985, 0.6217, 0.907, 0.622, 0.9052, 0.6286, 0.8985, 0.6217, 0.9008, 0.6152, 0.9083, 0.6161, 0.907, 0.622, 0.9008, 0.6152, 0.9028, 0.6097, 0.9095, 0.6114, 0.9083, 0.6161, 0.9052, 0.6286, 0.907, 0.622, 0.9146, 0.6225, 0.914, 0.6292, 0.907, 0.622, 0.9083, 0.6161, 0.9145, 0.6169, 0.9146, 0.6225, 0.9083, 0.6161, 0.9095, 0.6114, 0.9138, 0.6132, 0.9145, 0.6169, 0.821, 0.7675, 0.7998, 0.7676, 0.7933, 0.7607, 0.8296, 0.7606, 0.8296, 0.7606, 0.7933, 0.7607, 0.7857, 0.7523, 0.8397, 0.7522, 0.8397, 0.7522, 0.7857, 0.7523, 0.7771, 0.7427, 0.851, 0.7425, 0.851, 0.7425, 0.7771, 0.7427, 0.7685, 0.7328, 0.8621, 0.7326, 0.8621, 0.7326, 0.7685, 0.7328, 0.7607, 0.7237, 0.8721, 0.7233, 0.8721, 0.7233, 0.7607, 0.7237, 0.754, 0.7156, 0.8805, 0.7153, 0.5253, 0.08309, 0.3159, 0.08309, 0.3231, 0.07505, 0.5182, 0.07506, 0.5182, 0.07506, 0.3231, 0.07505, 0.3318, 0.06598, 0.51, 0.06599, 0.51, 0.06599, 0.3318, 0.06598, 0.3415, 0.05623, 0.501, 0.05624, 0.501, 0.05624, 0.3415, 0.05623, 0.3515, 0.04693, 0.4922, 0.04694, 0.4922, 0.04694, 0.3515, 0.04693, 0.3605, 0.03894, 0.4845, 0.03895, 0.4845, 0.03895, 0.3605, 0.03894, 0.3684, 0.03239, 0.478, 0.03238, 0.1554, 0.04099, 0.2592, 0.04011, 0.2672, 0.04781, 0.1481, 0.04881, 0.1481, 0.04881, 0.2672, 0.04781, 0.2765, 0.05688, 0.1395, 0.05804, 0.1395, 0.05804, 0.2765, 0.05688, 0.2868, 0.0671, 0.1298, 0.06842, 0.1298, 0.06842, 0.2868, 0.0671, 0.297, 0.07741, 0.12, 0.0789, 0.12, 0.0789, 0.297, 0.07741, 0.306, 0.08673, 0.1112, 0.08838, 0.1112, 0.08838, 0.306, 0.08673, 0.3137, 0.09475, 0.1035, 0.09654, 0.7533, 0.1027, 0.6266, 0.1033, 0.6333, 0.09573, 0.7449, 0.09513, 0.7449, 0.09513, 0.6333, 0.09573, 0.6412, 0.08673, 0.7349, 0.08623, 0.7349, 0.08623, 0.6412, 0.08673, 0.6499, 0.07656, 0.7238, 0.07617, 0.7238, 0.07617, 0.6499, 0.07656, 0.6586, 0.06625, 0.7127, 0.06597, 0.7127, 0.06597, 0.6586, 0.06625, 0.6664, 0.0569, 0.7027, 0.05671, 0.7027, 0.05671, 0.6664, 0.0569, 0.673, 0.04883, 0.6942, 0.04871, 0.9191, 0.6884, 0.9518, 0.6884, 0.9504, 0.6963, 0.9212, 0.6963, 0.9212, 0.6963, 0.9504, 0.6963, 0.9487, 0.7047, 0.9236, 0.7047, 0.9236, 0.7047, 0.9487, 0.7047, 0.9468, 0.7132, 0.9264, 0.7132, 0.9264, 0.7132, 0.9468, 0.7132, 0.9449, 0.7207, 0.9291, 0.7207, 0.9291, 0.7207, 0.9449, 0.7207, 0.9432, 0.7266, 0.9316, 0.7266, 0.9316, 0.7266, 0.9432, 0.7266, 0.9417, 0.731, 0.9337, 0.731, 0.4643, 0.00761, 0.3878, 0.007611, 0.3902, 0.001658, 0.4634, 0.001663, 0.9223, 0.5229, 0.9387, 0.5827, 0.9311, 0.5846, 0.9155, 0.528, 0.9155, 0.528, 0.9311, 0.5846, 0.9218, 0.5863, 0.9072, 0.5333, 0.9072, 0.5333, 0.9218, 0.5863, 0.9115, 0.5876, 0.8979, 0.5382, 0.8979, 0.5382, 0.9115, 0.5876, 0.9016, 0.5885, 0.8889, 0.5422, 0.8889, 0.5422, 0.9016, 0.5885, 0.8925, 0.589, 0.8805, 0.5454, 0.8805, 0.673, 0.8872, 0.6285, 0.8961, 0.6284, 0.8889, 0.6759, 0.8889, 0.6759, 0.8961, 0.6284, 0.9052, 0.6286, 0.8975, 0.6797, 0.8975, 0.6797, 0.9052, 0.6286, 0.914, 0.6292, 0.9057, 0.6842, 0.1715, 0.0006426, 0.2378, 8.595e-05, 0.241, 0.006505, 0.1699, 0.007101, 0.1699, 0.007101, 0.241, 0.006505, 0.2437, 0.01361, 0.1683, 0.01425, 0.1683, 0.01425, 0.2437, 0.01361, 0.246, 0.02084, 0.1668, 0.02151, 0.8806, 0.7695, 0.8805, 0.7624, 0.8881, 0.7609, 0.8881, 0.7712, 0.8881, 0.7712, 0.8881, 0.7609, 0.8955, 0.7591, 0.8955, 0.7731, 0.9291, 0.6081, 0.9449, 0.6082, 0.9468, 0.6157, 0.9264, 0.6157, 0.9264, 0.6157, 0.9468, 0.6157, 0.9487, 0.6243, 0.9236, 0.6243, 0.9236, 0.6243, 0.9487, 0.6243, 0.9504, 0.6327, 0.9212, 0.6327, 0.9212, 0.6327, 0.9504, 0.6327, 0.9518, 0.6406, 0.9191, 0.6406, 0.3878, 0.007611, 0.3684, 0.03239, 0.3615, 0.02935, 0.3805, 0.005095, 0.3805, 0.005095, 0.3615, 0.02935, 0.3547, 0.02708, 0.3732, 0.003417, 0.7044, 0.01112, 0.725, 0.0386, 0.7184, 0.03998, 0.6984, 0.01328, 0.6984, 0.01328, 0.7184, 0.03998, 0.7104, 0.04244, 0.691, 0.0165, 0.691, 0.0165, 0.7104, 0.04244, 0.7022, 0.04545, 0.6832, 0.02021, 0.6832, 0.02021, 0.7022, 0.04545, 0.6942, 0.04871, 0.6757, 0.02406, 0.2592, 0.04011, 0.246, 0.02084, 0.2536, 0.01779, 0.2671, 0.0375, 0.2671, 0.0375, 0.2536, 0.01779, 0.2611, 0.01529, 0.275, 0.03549, 0.275, 0.03549, 0.2611, 0.01529, 0.2679, 0.0137, 0.2822, 0.03445, 0.6502, 0.03895, 0.6602, 0.01579, 0.6677, 0.01821, 0.6574, 0.04199, 0.6574, 0.04199, 0.6677, 0.01821, 0.6757, 0.02104, 0.6652, 0.04537, 0.6652, 0.04537, 0.6757, 0.02104, 0.6837, 0.02402, 0.673, 0.04883, 0.7998, 0.7676, 0.81, 0.7885, 0.8019, 0.7908, 0.792, 0.7703, 0.8958, 0.7407, 0.8897, 0.7206, 0.8983, 0.7179, 0.9042, 0.7376, 0.9042, 0.7376, 0.8983, 0.7179, 0.9064, 0.714, 0.9121, 0.7332, 0.1303, 0.03574, 0.1426, 0.01476, 0.1506, 0.01623, 0.1386, 0.03665, 0.1386, 0.03665, 0.1506, 0.01623, 0.1588, 0.0186, 0.1471, 0.03851, 0.1471, 0.03851, 0.1588, 0.0186, 0.1668, 0.02151, 0.1554, 0.04099, 0.802, 0.7885, 0.821, 0.7675, 0.8288, 0.77, 0.8094, 0.7915, 0.8918, 0.497, 0.9065, 0.4739, 0.9155, 0.4761, 0.9004, 0.4999, 0.9004, 0.4999, 0.9155, 0.4761, 0.9247, 0.4793, 0.9091, 0.5038, 0.9091, 0.5038, 0.9247, 0.4793, 0.9328, 0.4834, 0.9168, 0.5086, 0.9168, 0.5086, 0.9328, 0.4834, 0.9393, 0.4877, 0.9229, 0.5136, 0.4723, 0.005092, 0.4858, 0.02936, 0.478, 0.03238, 0.4643, 0.00761, 0.754, 0.6748, 0.8805, 0.6745, 0.8805, 0.7153, 0.754, 0.7156])
me_cube.materials.append(mat_material)
me_cube.use_remesh_preserve_volume = False
me_cube.use_remesh_preserve_attributes = False
me_cube.use_mirror_vertex_groups = False
me_cube.update()

# ---- objects
ob_blade = bpy.data.objects.new('Blade', me_mesh)
ob_handle = bpy.data.objects.new('Handle', me_cube)
ob_lamp = bpy.data.objects.new('Lamp', light_lamp)

# ---- transforms, parenting, visibility, modifiers, constraints
ob_blade.location = (-0.04978, -2.374, -0.1254)
ob_blade.rotation_euler = (-1.571, -7.55e-08, 1.571)
ob_blade.scale = (1.431, 1.0, 1.0)
ob_blade.lineart.crease_threshold = 0.0
ob_handle.location = (0.0, 0.0, 0.0)
ob_handle.lock_rotations_4d = False
ob_handle.empty_display_type = 'ARROWS'
ob_handle.lineart.crease_threshold = 0.0
ob_lamp.location = (4.076, 1.005, 5.904)
ob_lamp.rotation_euler = (0.6503, 0.05522, 1.866)
ob_lamp.lock_rotations_4d = False
ob_lamp.empty_display_type = 'ARROWS'
ob_lamp.color = (0.0, 0.0, 0.0, 0.0)
ob_lamp.lineart.crease_threshold = 0.0

# ---- collection membership
col_collection_1.objects.link(ob_blade)
col_collection_1.objects.link(ob_handle)
col_collection_1.objects.link(ob_lamp)

# ---- scene / render settings (as saved in the file)
scene.frame_start = 1; scene.frame_end = 250; scene.frame_set(1)
scene.render.engine = 'BLENDER_EEVEE_NEXT'
scene.render.resolution_percentage = 50
scene.render.dither_intensity = 0.0
scene.cycles.use_denoising = False
scene.cycles.samples = 10
scene.cycles.sampling_pattern = 'TABULATED_SOBOL'
scene.cycles.light_sampling_threshold = 0.0
scene.cycles.use_adaptive_sampling = False
scene.cycles.use_light_tree = False
scene.cycles.blur_glossy = 0.0
scene.cycles.pixel_filter_type = 'GAUSSIAN'
scene.cycles.sample_clamp_indirect = 0.0
scene.view_settings.view_transform = 'Standard'
bpy.context.view_layer.update()

# ---- added for rendering (the .blend has no active camera): camera
cam_auto = bpy.data.cameras.new('AutoCamera')
cam_auto.lens = 50.0
cam_auto.sensor_width = 36.0
cam_auto.clip_end = 1000.0
ob_auto_camera = bpy.data.objects.new('AutoCamera', cam_auto)
scene.collection.objects.link(ob_auto_camera)
ob_auto_camera.location = (10.8304, -15.8139, 8.46446)
ob_auto_camera.rotation_euler = (1.09748, -7.21219e-08, 0.694738)
scene.camera = ob_auto_camera
bpy.context.view_layer.update()
